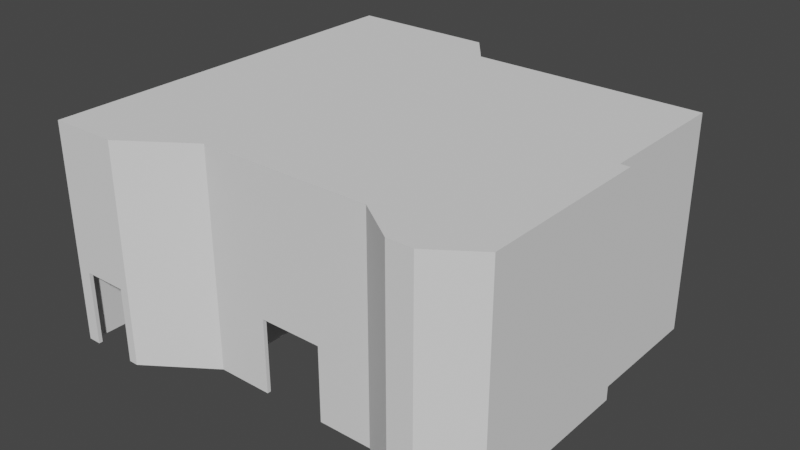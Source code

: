 # Source: house.blend  (saved by Blender 3.4.6; exported with 4.5.12 LTS)
import bpy
from mathutils import Matrix  # noqa: F401  (used for matrix-valued properties, if any)

bpy.ops.wm.read_factory_settings(use_empty=True)
scene = bpy.context.scene
scene.name = 'Scene'

# ---- collections
col_reference = bpy.data.collections.new('Reference'); scene.collection.children.link(col_reference)
col_geometry = bpy.data.collections.new('Geometry'); scene.collection.children.link(col_geometry)

# ---- world
world_world = bpy.data.worlds.new('World'); scene.world = world_world
world_world.use_nodes = True; world_world.node_tree.nodes.clear()
_N = world_world.node_tree.nodes; _L = world_world.node_tree.links
n0 = _N.new('ShaderNodeOutputWorld'); n0.name = 'World Output'; n0.location = (300, 300)
n1 = _N.new('ShaderNodeBackground'); n1.name = 'Background'; n1.location = (10, 300)
n1.inputs[0].default_value = (0.05088, 0.05088, 0.05088, 1.0)
_L.new(n1.outputs[0], n0.inputs[0])
n0.is_active_output = True
world_world.color = (0.05088, 0.05088, 0.05088)
world_world.use_sun_shadow = False
world_world.sun_shadow_jitter_overblur = 0.0

# ---- meshes
me_cube = bpy.data.meshes.new('Cube')
me_cube.from_pydata([(-0.2338, -0.3434, 0.5152), (-0.2338, -0.961, 1.192e-07), (-0.2338, -0.3434, 0.4508), (-0.2338, -0.961, 0.0644), (-0.2338, -0.8727, 0.0644), (-0.2338, -0.8727, 0.1288), (-0.2338, -0.7845, 0.1288), (-0.2338, -0.6963, 0.1932), (-0.2338, -0.6963, 0.2576), (-0.2338, -0.6081, 0.2576), (-0.2338, -0.6081, 0.322), (-0.2338, -0.5198, 0.3864), (-0.6762, -0.961, 1.192e-07), (-0.6762, -0.961, 0.0644), (-0.6762, -0.8727, 0.0644), (-0.6762, -0.8727, 0.1288), (-0.6762, -0.7845, 0.1288), (-0.6762, -0.7845, 0.1932), (-0.6762, -0.6963, 0.1932), (-0.6762, -0.6963, 0.2576), (-0.6762, -0.6081, 0.2576), (-0.6762, -0.6081, 0.322), (-0.6762, -0.5198, 0.322), (-0.6762, -0.5198, 0.3864), (-0.6762, -0.4316, 0.3864), (-0.6762, -0.4316, 0.4508), (-0.6762, -0.3434, 0.4508), (-0.6762, -0.3434, 0.5152), (-0.6762, -0.01825, 0.5152), (-0.1299, -0.01825, 0.5152), (-0.1299, -0.3434, 0.5152), (-0.1299, -0.3434, 0.5796), (-0.04166, -0.3434, 0.5796), (-0.1299, -0.01825, 0.5796), (-0.04166, -0.01825, 0.5796), (-0.04166, -0.3434, 0.644), (-0.04166, -0.01825, 0.644), (0.04657, -0.01825, 0.644), (0.04657, -0.3434, 0.644), (0.04657, -0.3434, 0.7084), (0.04657, -0.01825, 0.7084), (0.1348, -0.3434, 0.7084), (0.1348, -0.3434, 0.7728), (0.1348, -0.01825, 0.7084), (0.1348, -0.01825, 0.7728), (0.223, -0.01825, 0.7728), (0.223, -0.3434, 0.7728), (0.223, -0.3434, 0.8372), (0.3113, -0.3434, 0.8372), (0.223, -0.01825, 0.8372), (0.3113, -0.01825, 0.8372), (0.3113, -0.3434, 0.9016), (0.3113, -0.01825, 0.9016), (0.3995, -0.01825, 0.9016), (0.3995, -0.3434, 0.9016), (0.3995, -0.3434, 0.966), (0.4877, -0.3434, 0.966), (0.3995, -0.01825, 0.966), (0.4877, -0.01825, 0.966), (0.4877, -0.3434, 1.03), (0.4877, -0.01825, 1.03), (0.5759, -0.01825, 1.03), (0.5759, -0.3434, 1.03), (0.5759, -0.3434, 1.095), (0.6642, -0.3434, 1.095), (0.5759, -0.01825, 1.095), (0.6642, -0.3434, 1.159), (0.6642, -0.01825, 1.095), (0.6642, -0.01825, 1.159), (0.7524, -0.01825, 1.159), (0.7524, -0.3434, 1.159), (0.7524, -0.3434, 1.224), (0.7524, -0.01825, 1.224), (0.8406, -0.3434, 1.224), (0.8406, -0.3434, 1.288), (1.06, -0.3434, 1.288), (0.8406, -0.01825, 1.224), (0.8406, -0.01825, 1.288), (1.06, -0.01825, 1.288), (-0.2338, -0.01825, 1.192e-07), (-0.6762, -0.01825, 1.192e-07), (-0.2338, -0.7845, 0.1932), (-0.2338, -0.5198, 0.322), (-0.2338, -0.4316, 0.3864), (-0.2338, -0.4316, 0.4508), (-0.2338, -0.01825, 0.5152)], [], [(0, 2, 26, 27), (82, 10, 21, 22), (10, 9, 20, 21), (11, 82, 22, 23), (84, 83, 24, 25), (83, 11, 23, 24), (2, 84, 25, 26), (4, 3, 13, 14), (3, 1, 12, 13), (81, 6, 16, 17), (5, 4, 14, 15), (8, 7, 18, 19), (6, 5, 15, 16), (9, 8, 19, 20), (7, 81, 17, 18), (85, 0, 27, 28), (0, 85, 29, 30), (31, 30, 29, 33), (32, 31, 33, 34), (35, 32, 34, 36), (38, 35, 36, 37), (39, 38, 37, 40), (41, 39, 40, 43), (42, 41, 43, 44), (46, 42, 44, 45), (47, 46, 45, 49), (48, 47, 49, 50), (51, 48, 50, 52), (54, 51, 52, 53), (55, 54, 53, 57), (56, 55, 57, 58), (59, 56, 58, 60), (62, 59, 60, 61), (63, 62, 61, 65), (64, 63, 65, 67), (66, 64, 67, 68), (70, 66, 68, 69), (71, 70, 69, 72), (73, 71, 72, 76), (74, 73, 76, 77), (75, 74, 77, 78), (12, 1, 79, 80), (28, 80, 79, 85), (28, 27, 26, 80), (24, 80, 26, 25), (22, 80, 24, 23), (20, 80, 22, 21), (18, 80, 20, 19), (18, 17, 16, 80), (14, 80, 16, 15), (12, 80, 14, 13), (85, 0, 2, 79), (83, 79, 2, 84), (82, 79, 83, 11), (9, 79, 82, 10), (7, 79, 9, 8), (7, 81, 6, 79), (4, 79, 6, 5), (1, 79, 4, 3)])
_uv = me_cube.uv_layers.new(name='UVMap')
_uv.uv.foreach_set('vector', [0.0, 0.0, 0.0, 0.0, 0.0, 0.0, 0.0, 0.0, 0.0, 0.0, 0.0, 0.0, 0.0, 0.0, 0.0, 0.0, 0.0, 0.0, 0.0, 0.0, 0.0, 0.0, 0.0, 0.0, 0.0, 0.0, 0.0, 0.0, 0.0, 0.0, 0.0, 0.0, 0.0, 0.0, 0.0, 0.0, 0.0, 0.0, 0.0, 0.0, 0.0, 0.0, 0.0, 0.0, 0.0, 0.0, 0.0, 0.0, 0.0, 0.0, 0.0, 0.0, 0.0, 0.0, 0.0, 0.0, 0.0, 0.0, 0.0, 0.0, 0.0, 0.0, 0.0, 0.0, 0.0, 0.0, 0.0, 0.0, 0.0, 0.0, 0.0, 0.0, 0.0, 0.0, 0.0, 0.0, 0.0, 0.0, 0.0, 0.0, 0.0, 0.0, 0.0, 0.0, 0.0, 0.0, 0.0, 0.0, 0.0, 0.0, 0.0, 0.0, 0.0, 0.0, 0.0, 0.0, 0.0, 0.0, 0.0, 0.0, 0.0, 0.0, 0.0, 0.0, 0.0, 0.0, 0.0, 0.0, 0.0, 0.0, 0.0, 0.0, 0.0, 0.0, 0.0, 0.0, 0.0, 0.0, 0.0, 0.0, 0.0, 0.0, 0.0, 0.0, 0.0, 0.0, 0.0, 0.0, 0.0, 0.0, 0.0, 0.0, 0.0, 0.0, 0.0, 0.0, 0.0, 0.0, 0.0, 0.0, 0.0, 0.0, 0.0, 0.0, 0.0, 0.0, 0.0, 0.0, 0.0, 0.0, 0.0, 0.0, 0.0, 0.0, 0.0, 0.0, 0.0, 0.0, 0.0, 0.0, 0.0, 0.0, 0.0, 0.0, 0.0, 0.0, 0.0, 0.0, 0.0, 0.0, 0.0, 0.0, 0.0, 0.0, 0.0, 0.0, 0.0, 0.0, 0.0, 0.0, 0.0, 0.0, 0.0, 0.0, 0.0, 0.0, 0.0, 0.0, 0.0, 0.0, 0.0, 0.0, 0.0, 0.0, 0.0, 0.0, 0.0, 0.0, 0.0, 0.0, 0.0, 0.0, 0.0, 0.0, 0.0, 0.0, 0.0, 0.0, 0.0, 0.0, 0.0, 0.0, 0.0, 0.0, 0.0, 0.0, 0.0, 0.0, 0.0, 0.0, 0.0, 0.0, 0.0, 0.0, 0.0, 0.0, 0.0, 0.0, 0.0, 0.0, 0.0, 0.0, 0.0, 0.0, 0.0, 0.0, 0.0, 0.0, 0.0, 0.0, 0.0, 0.0, 0.0, 0.0, 0.0, 0.0, 0.0, 0.0, 0.0, 0.0, 0.0, 0.0, 0.0, 0.0, 0.0, 0.0, 0.0, 0.0, 0.0, 0.0, 0.0, 0.0, 0.0, 0.0, 0.0, 0.0, 0.0, 0.0, 0.0, 0.0, 0.0, 0.0, 0.0, 0.0, 0.0, 0.0, 0.0, 0.0, 0.0, 0.0, 0.0, 0.0, 0.0, 0.0, 0.0, 0.0, 0.0, 0.0, 0.0, 0.0, 0.0, 0.0, 0.0, 0.0, 0.0, 0.0, 0.0, 0.0, 0.0, 0.0, 0.0, 0.0, 0.0, 0.0, 0.0, 0.0, 0.0, 0.0, 0.0, 0.0, 0.0, 0.0, 0.0, 0.0, 0.0, 0.0, 0.0, 0.0, 0.0, 0.0, 0.0, 0.0, 0.0, 0.0, 0.0, 0.0, 0.0, 0.0, 0.0, 0.0, 0.0, 0.0, 0.0, 0.0, 0.0, 0.0, 0.0, 0.0, 0.0, 0.0, 0.0, 0.0, 0.0, 0.0, 0.0, 0.0, 0.0, 0.0, 0.0, 0.0, 0.0, 0.0, 0.0, 0.0, 0.0, 0.0, 0.0, 0.0, 0.0, 0.0, 0.0, 0.0, 0.0, 0.0, 0.0, 0.0, 0.0, 0.0, 0.0, 0.0, 0.0, 0.0, 0.0, 0.0, 0.0, 0.0, 0.0, 0.0, 0.0, 0.0, 0.0, 0.0, 0.0, 0.0, 0.0, 0.0, 0.0, 0.0, 0.0, 0.0, 0.0, 0.0, 0.0, 0.0, 0.0, 0.0, 0.0, 0.0, 0.0, 0.0, 0.0, 0.0, 0.0, 0.0, 0.0, 0.0, 0.0, 0.0, 0.0, 0.0, 0.0, 0.0, 0.0, 0.0, 0.0, 0.0, 0.0, 0.0, 0.0, 0.0, 0.0, 0.0, 0.0, 0.0, 0.0, 0.0, 0.0, 0.0, 0.0, 0.0, 0.0, 0.0, 0.0, 0.0, 0.0, 0.0, 0.0, 0.0, 0.0, 0.0, 0.0, 0.0, 0.0, 0.0, 0.0, 0.0, 0.0, 0.0, 0.0, 0.0, 0.0, 0.0, 0.0, 0.0, 0.0, 0.0, 0.0, 0.0, 0.0, 0.0, 0.0, 0.0, 0.0, 0.0, 0.0, 0.0, 0.0, 0.0, 0.0, 0.0, 0.0, 0.0])
me_cube.update()
me_cube_001 = bpy.data.meshes.new('Cube.001')
me_cube_001.from_pydata([(-1.0, -0.7791, 0.9822), (-1.0, -0.7509, 2.642), (-1.0, 0.454, 7.871), (-1.0, 0.4822, 9.531), (1.0, -0.7791, 0.9822), (1.0, -0.7509, 2.642), (1.0, 0.454, 7.871), (1.0, 0.4822, 9.531)], [], [(0, 1, 3, 2), (2, 3, 7, 6), (6, 7, 5, 4), (4, 5, 1, 0), (2, 6, 4, 0), (7, 3, 1, 5)])
_uv = me_cube_001.uv_layers.new(name='UVMap')
_uv.uv.foreach_set('vector', [0.375, 0.0, 0.625, 0.0, 0.625, 0.25, 0.375, 0.25, 0.375, 0.25, 0.625, 0.25, 0.625, 0.5, 0.375, 0.5, 0.375, 0.5, 0.625, 0.5, 0.625, 0.75, 0.375, 0.75, 0.375, 0.75, 0.625, 0.75, 0.625, 1.0, 0.375, 1.0, 0.125, 0.5, 0.375, 0.5, 0.375, 0.75, 0.125, 0.75, 0.625, 0.5, 0.875, 0.5, 0.875, 0.75, 0.625, 0.75])
me_cube_001.update()
me_plane = bpy.data.meshes.new('Plane')
me_plane.from_pydata([(-0.2256, 0.02257, 0.0), (-0.2675, 0.1259, 0.0), (-0.2256, 0.1259, 0.0), (-0.2675, 0.02257, 0.0), (-0.2256, -0.01825, 0.0), (-0.2675, -0.01825, 0.0), (1.06, 0.02257, 0.0), (1.06, -0.01825, 0.0), (1.1, 0.02257, 0.0), (1.1, -0.01825, 0.0), (1.129, 0.02257, 0.0), (1.129, -0.01825, 0.0), (1.06, -1.757, 0.0), (1.1, -1.757, 0.0), (1.06, -1.795, 0.0), (0.5276, -1.757, 0.0), (0.5276, -1.795, 0.0), (-0.1139, -1.757, 0.0), (-0.1139, -1.795, 0.0), (-0.6755, -1.757, 0.0), (-0.6755, -1.795, 0.0), (-0.7142, -1.757, 0.0), (-0.7142, -1.769, 0.0), (-0.6755, -1.645, 0.0), (-0.7142, -1.645, 0.0), (-0.6762, 0.02257, 0.0), (-0.6762, -0.01825, 0.0), (-0.714, 0.02257, 0.0), (-0.714, -0.01825, 0.0), (-0.7845, 0.02257, 0.0), (-0.7845, -0.01825, 0.0), (-0.6762, -1.08, 0.0), (-0.714, -1.08, 0.0), (-1.098, 0.02257, 0.0), (-1.098, -0.01825, 0.0), (-1.209, 0.02257, 0.0), (-1.209, -0.01825, 0.0), (-1.251, 0.02257, 0.0), (-1.251, -0.01825, 0.0), (-1.209, 0.09584, 0.0), (-1.251, 0.09584, 0.0), (-1.507, 0.02257, 0.0), (-1.507, -0.01825, 0.0), (-1.772, 0.02257, 0.0), (-1.772, -0.01825, 0.0), (-2.001, 0.02257, 0.0), (-2.001, -0.01825, 0.0), (-2.042, 0.02257, 0.0), (-2.042, -0.01825, 0.0), (-2.001, 1.764, 0.0), (-2.042, 1.764, 0.0), (-2.001, 1.801, 0.0), (-2.042, 1.801, 0.0), (-1.654, 1.764, 0.0), (-1.654, 1.801, 0.0), (-1.391, 1.764, 0.0), (-1.391, 1.801, 0.0), (-1.247, 1.764, 0.0), (-1.247, 1.801, 0.0), (-1.21, 1.764, 0.0), (-1.21, 1.801, 0.0), (-1.247, 0.6436, 0.0), (-1.21, 0.6436, 0.0), (-0.2675, 0.3864, 0.0), (-0.2256, 0.3864, 0.0), (-0.2675, 0.4377, 0.0), (-0.2256, 0.4377, 0.0), (-0.2675, 0.4783, 0.0), (-0.2256, 0.4783, 0.0), (-0.2675, 1.41, 0.0), (-0.2256, 1.41, 0.0), (-0.2565, 1.447, 0.0), (-0.2256, 1.447, 0.0), (1.645, 1.41, 0.0), (1.645, 1.447, 0.0), (1.686, 1.41, 0.0), (1.686, 1.447, 0.0), (1.645, 0.4784, 0.0), (1.686, 0.4784, 0.0), (1.645, 0.438, 0.0), (1.686, 0.438, 0.0), (0.7728, 0.4784, 0.0), (0.7728, 0.438, 0.0), (0.5102, 0.4784, 0.0), (0.5102, 0.438, 0.0), (1.392, -0.01825, 0.0), (1.392, 0.02257, 0.0), (2.074, -0.01825, 0.0), (2.074, 0.02257, 0.0), (2.13, -0.01825, 0.0), (2.13, 0.02257, 0.0), (2.198, -0.01825, 0.0), (2.198, 0.02257, 0.0), (2.223, -0.01825, 0.0), (2.223, 0.02257, 0.0), (2.198, -1.777, 0.0), (2.223, -1.777, 0.0), (2.223, -1.788, 0.0), (1.764, -2.072, 0.0), (1.525, -2.072, 0.0), (1.774, -2.099, 0.0), (1.516, -2.098, 0.0), (1.077, -1.795, 0.0), (1.1, -1.78, 0.0), (-2.001, -2.214, 0.0), (-2.042, -2.214, 0.0), (-2.001, -2.252, 0.0), (-2.042, -2.252, 0.0), (-1.908, -2.214, 0.0), (-1.908, -2.252, 0.0), (-1.447, -2.214, 0.0), (-1.447, -2.252, 0.0), (-1.367, -2.214, 0.0), (-1.35, -2.252, 0.0), (-0.6859, -1.795, 0.0), (2.1, 1.41, 0.0), (2.1, 1.447, 0.0), (2.13, 1.41, 0.0), (2.13, 1.447, 0.0), (2.1, 0.02257, 0.0), (-0.5649, 1.764, 0.0), (-0.5369, 1.801, 0.0), (2.1, -0.01825, 0.0), (-0.2846, 1.41, 0.0), (-0.2256, -0.01825, 0.7624), (-0.2675, -0.01825, 0.7624), (-0.2256, 0.02257, 0.7624), (-0.2256, 0.1259, 0.7624), (-0.2675, 0.1259, 0.7624), (-0.2675, 0.02257, 0.7624), (1.06, -0.01825, 0.7624), (1.06, 0.02257, 0.7624), (1.1, -0.01825, 0.7624), (1.1, 0.02257, 0.7624), (1.129, -0.01825, 0.7624), (1.129, 0.02257, 0.7624), (1.06, -1.757, 0.7624), (1.1, -1.757, 0.7624), (1.06, -1.795, 0.7624), (0.5276, -1.757, 0.7624), (0.5276, -1.795, 0.7624), (-0.1139, -1.757, 0.7624), (-0.1139, -1.795, 0.7624), (-0.6755, -1.757, 0.7624), (-0.6755, -1.795, 0.7624), (-0.7142, -1.757, 0.7624), (-0.7142, -1.769, 0.7624), (-0.6859, -1.795, 0.7624), (-0.6755, -1.645, 0.7624), (-0.7142, -1.645, 0.7624), (-0.6762, 0.02257, 0.7624), (-0.6762, -0.01825, 0.7624), (-0.714, 0.02257, 0.7624), (-0.714, -0.01825, 0.7624), (-0.7845, 0.02257, 0.7624), (-0.7845, -0.01825, 0.7624), (-0.714, -1.08, 0.7624), (-0.6762, -1.08, 0.7624), (-1.098, 0.02257, 0.7624), (-1.098, -0.01825, 0.7624), (-1.209, 0.02257, 0.7624), (-1.209, -0.01825, 0.7624), (-1.251, 0.02257, 0.7624), (-1.251, -0.01825, 0.7624), (-1.209, 0.09584, 0.7624), (-1.251, 0.09584, 0.7624), (-1.507, 0.02257, 0.7624), (-1.507, -0.01825, 0.7624), (-1.772, 0.02257, 0.7624), (-1.772, -0.01825, 0.7624), (-2.001, 0.02257, 0.7624), (-2.001, -0.01825, 0.7624), (-2.042, 0.02257, 0.7624), (-2.042, -0.01825, 0.7624), (-2.001, 1.764, 0.7624), (-2.042, 1.764, 0.7624), (-2.001, 1.801, 0.7624), (-2.042, 1.801, 0.7624), (-1.654, 1.764, 0.7624), (-1.654, 1.801, 0.7624), (-1.391, 1.764, 0.7624), (-1.391, 1.801, 0.7624), (-1.247, 1.764, 0.7624), (-1.247, 1.801, 0.7624), (-1.21, 1.764, 0.7624), (-1.21, 1.801, 0.7624), (-1.247, 0.6436, 0.7624), (-1.21, 0.6436, 0.7624), (-0.2256, 0.3864, 0.7624), (-0.2675, 0.3864, 0.7624), (-0.2256, 0.4377, 0.7624), (-0.2675, 0.4377, 0.7624), (-0.2256, 0.4783, 0.7624), (-0.2675, 0.4783, 0.7624), (-0.2256, 1.41, 0.7624), (-0.2675, 1.41, 0.7624), (-0.2256, 1.447, 0.7624), (-0.2565, 1.447, 0.7624), (-0.5369, 1.801, 0.7624), (1.645, 1.41, 0.7624), (1.645, 1.447, 0.7624), (1.686, 1.41, 0.7624), (1.686, 1.447, 0.7624), (1.645, 0.4784, 0.7624), (1.686, 0.4784, 0.7624), (1.645, 0.438, 0.7624), (1.686, 0.438, 0.7624), (0.7728, 0.4784, 0.7624), (0.7728, 0.438, 0.7624), (0.5102, 0.4784, 0.7624), (0.5102, 0.438, 0.7624), (1.392, -0.01825, 0.7624), (1.392, 0.02257, 0.7624), (2.074, -0.01825, 0.7624), (2.074, 0.02257, 0.7624), (2.13, -0.01825, 0.7624), (2.13, 0.02257, 0.7624), (2.1, -0.01825, 0.7624), (2.198, -0.01825, 0.7624), (2.198, 0.02257, 0.7624), (2.223, -0.01825, 0.7624), (2.223, 0.02257, 0.7624), (2.198, -1.777, 0.7624), (2.223, -1.777, 0.7624), (2.223, -1.788, 0.7624), (1.764, -2.072, 0.7624), (1.774, -2.099, 0.7624), (1.525, -2.072, 0.7624), (1.516, -2.098, 0.7624), (1.077, -1.795, 0.7624), (1.1, -1.78, 0.7624), (-2.042, -2.214, 0.7624), (-2.001, -2.214, 0.7624), (-2.042, -2.252, 0.7624), (-2.001, -2.252, 0.7624), (-1.908, -2.252, 0.7624), (-1.908, -2.214, 0.7624), (-1.447, -2.252, 0.7624), (-1.447, -2.214, 0.7624), (-1.35, -2.252, 0.7624), (-1.367, -2.214, 0.7624), (2.1, 1.41, 0.7624), (2.1, 1.447, 0.7624), (2.13, 1.41, 0.7624), (2.13, 1.447, 0.7624), (-0.5649, 1.764, 0.7624), (2.1, 0.02257, 0.7624), (-0.2846, 1.41, 0.7624), (-0.2256, -0.01825, 1.288), (-0.2675, -0.01825, 1.288), (-0.2256, 0.02257, 1.288), (-0.2256, 0.1259, 1.288), (-0.2675, 0.1259, 1.288), (-0.2675, 0.02257, 1.288), (1.06, -0.01825, 1.288), (1.06, 0.02257, 1.288), (1.1, -0.01825, 1.288), (1.1, 0.02257, 1.288), (1.129, -0.01825, 1.288), (1.129, 0.02257, 1.288), (1.06, -1.757, 1.288), (1.1, -1.757, 1.288), (1.06, -1.795, 1.288), (0.5276, -1.757, 1.288), (0.5276, -1.795, 1.288), (-0.1139, -1.757, 1.288), (-0.1139, -1.795, 1.288), (-0.6755, -1.757, 1.288), (-0.6755, -1.795, 1.288), (-0.7142, -1.757, 1.288), (-0.7142, -1.769, 1.288), (-0.6859, -1.795, 1.288), (-0.6755, -1.645, 1.288), (-0.7142, -1.645, 1.288), (-0.6762, 0.02257, 1.288), (-0.6762, -0.01825, 1.288), (-0.714, 0.02257, 1.288), (-0.714, -0.01825, 1.288), (-0.7845, 0.02257, 1.288), (-0.7845, -0.01825, 1.288), (-0.714, -1.08, 1.288), (-0.6762, -1.08, 1.288), (-1.098, 0.02257, 1.288), (-1.098, -0.01825, 1.288), (-1.209, 0.02257, 1.288), (-1.209, -0.01825, 1.288), (-1.251, 0.02257, 1.288), (-1.251, -0.01825, 1.288), (-1.209, 0.09584, 1.288), (-1.251, 0.09584, 1.288), (-1.507, 0.02257, 1.288), (-1.507, -0.01825, 1.288), (-1.772, 0.02257, 1.288), (-1.772, -0.01825, 1.288), (-2.001, 0.02257, 1.288), (-2.001, -0.01825, 1.288), (-2.042, 0.02257, 1.288), (-2.042, -0.01825, 1.288), (-2.001, 1.764, 1.288), (-2.042, 1.764, 1.288), (-2.001, 1.801, 1.288), (-2.042, 1.801, 1.288), (-1.654, 1.764, 1.288), (-1.654, 1.801, 1.288), (-1.391, 1.764, 1.288), (-1.391, 1.801, 1.288), (-1.247, 1.764, 1.288), (-1.247, 1.801, 1.288), (-1.21, 1.764, 1.288), (-1.21, 1.801, 1.288), (-1.247, 0.6436, 1.288), (-1.21, 0.6436, 1.288), (-0.2256, 0.3864, 1.288), (-0.2675, 0.3864, 1.288), (-0.2256, 0.4377, 1.288), (-0.2675, 0.4377, 1.288), (-0.2256, 0.4783, 1.288), (-0.2675, 0.4783, 1.288), (-0.2256, 1.41, 1.288), (-0.2675, 1.41, 1.288), (-0.2256, 1.447, 1.288), (-0.2565, 1.447, 1.288), (-0.5369, 1.801, 1.288), (1.645, 1.41, 1.288), (1.645, 1.447, 1.288), (1.686, 1.41, 1.288), (1.686, 1.447, 1.288), (1.645, 0.4784, 1.288), (1.686, 0.4784, 1.288), (1.645, 0.438, 1.288), (1.686, 0.438, 1.288), (0.7728, 0.4784, 1.288), (0.7728, 0.438, 1.288), (0.5102, 0.4784, 1.288), (0.5102, 0.438, 1.288), (1.392, -0.01825, 1.288), (1.392, 0.02257, 1.288), (2.074, -0.01825, 1.288), (2.074, 0.02257, 1.288), (2.13, -0.01825, 1.288), (2.13, 0.02257, 1.288), (2.1, -0.01825, 1.288), (2.198, -0.01825, 1.288), (2.198, 0.02257, 1.288), (2.223, -0.01825, 1.288), (2.223, 0.02257, 1.288), (2.198, -1.777, 1.288), (2.223, -1.777, 1.288), (2.223, -1.788, 1.288), (1.764, -2.072, 1.288), (1.774, -2.099, 1.288), (1.525, -2.072, 1.288), (1.516, -2.098, 1.288), (1.077, -1.795, 1.288), (1.1, -1.78, 1.288), (-2.042, -2.214, 1.288), (-2.001, -2.214, 1.288), (-2.042, -2.252, 1.288), (-2.001, -2.252, 1.288), (-1.908, -2.252, 1.288), (-1.908, -2.214, 1.288), (-1.447, -2.252, 1.288), (-1.447, -2.214, 1.288), (-1.35, -2.252, 1.288), (-1.367, -2.214, 1.288), (2.1, 1.41, 1.288), (2.1, 1.447, 1.288), (2.13, 1.41, 1.288), (2.13, 1.447, 1.288), (-0.5649, 1.764, 1.288), (2.1, 0.02257, 1.288), (-0.2846, 1.41, 1.288), (1.1, -0.6413, 0.0), (1.06, -0.6413, 0.0), (1.1, -0.6413, 0.7624), (1.06, -0.6413, 0.7624), (1.1, -0.6413, 1.288), (1.06, -0.6413, 1.288), (1.06, -1.208, 0.0), (1.06, -1.208, 0.7624), (1.06, -1.208, 1.288), (1.1, -1.208, 0.0), (1.1, -1.208, 0.7624), (1.1, -1.208, 1.288), (0.5102, -0.01825, 0.0), (0.5102, -0.01825, 0.7624), (0.5102, -0.01825, 1.288), (0.5102, 0.02257, 0.0), (0.5102, 0.02257, 0.7624), (0.5102, 0.02257, 1.288), (0.7728, -0.01825, 0.0), (0.7728, -0.01825, 0.7624), (0.7728, -0.01825, 1.288), (0.7728, 0.02257, 0.0), (0.7728, 0.02257, 0.7624), (0.7728, 0.02257, 1.288)], [], [(53, 54, 179, 178), (178, 179, 181, 180), (188, 127, 128, 189), (64, 188, 189, 63), (190, 210, 334, 314), (136, 139, 263, 260), (240, 238, 362, 364), (177, 175, 299, 301), (212, 135, 259, 336), (140, 138, 262, 264), (176, 177, 301, 300), (134, 211, 335, 258), (170, 174, 298, 294), (207, 209, 333, 331), (175, 172, 296, 299), (210, 208, 332, 334), (379, 136, 260, 380), (374, 132, 256, 376), (203, 207, 331, 327), (208, 205, 329, 332), (132, 134, 258, 256), (172, 173, 297, 296), (135, 133, 257, 259), (168, 170, 294, 292), (171, 169, 293, 295), (206, 204, 328, 330), (205, 206, 330, 329), (133, 131, 255, 257), (234, 235, 359, 358), (166, 168, 292, 290), (199, 203, 327, 323), (236, 232, 356, 360), (169, 167, 291, 293), (204, 201, 325, 328), (391, 130, 254, 392), (388, 126, 250, 389), (231, 233, 357, 355), (162, 166, 290, 286), (167, 163, 287, 291), (202, 200, 324, 326), (233, 234, 358, 357), (173, 231, 355, 297), (160, 164, 288, 284), (194, 199, 323, 318), (232, 171, 295, 356), (165, 162, 286, 289), (200, 196, 320, 324), (165, 289, 310, 186), (128, 129, 253, 252), (138, 229, 353, 262), (126, 127, 251, 250), (230, 137, 261, 354), (163, 161, 285, 287), (197, 198, 322, 321), (125, 124, 248, 249), (196, 197, 321, 320), (158, 160, 284, 282), (192, 194, 318, 316), (227, 230, 354, 351), (161, 159, 283, 285), (245, 247, 371, 369), (195, 193, 317, 319), (229, 228, 352, 353), (247, 195, 319, 371), (154, 158, 282, 278), (226, 224, 348, 350), (159, 155, 279, 283), (193, 191, 315, 317), (222, 225, 349, 346), (111, 113, 239, 237), (18, 17, 141, 142), (83, 68, 192, 209), (54, 51, 176, 179), (20, 18, 142, 144), (49, 53, 178, 174), (17, 19, 143, 141), (88, 86, 212, 214), (113, 114, 147, 239), (21, 22, 146, 145), (85, 87, 213, 211), (127, 2, 1, 128), (22, 112, 240, 146), (114, 20, 144, 147), (130, 375, 377, 254), (23, 31, 157, 148), (122, 89, 215, 217), (32, 24, 149, 156), (58, 56, 181, 183), (24, 21, 145, 149), (92, 90, 216, 219), (55, 57, 182, 180), (116, 76, 202, 242), (19, 23, 148, 143), (89, 91, 218, 215), (75, 115, 241, 201), (93, 94, 221, 220), (60, 58, 183, 185), (117, 118, 244, 243), (26, 5, 125, 151), (94, 92, 219, 221), (118, 116, 242, 244), (3, 25, 150, 129), (61, 62, 187, 186), (62, 59, 184, 187), (121, 60, 185, 198), (96, 93, 220, 223), (57, 61, 186, 182), (25, 27, 152, 150), (91, 95, 222, 218), (115, 119, 246, 241), (97, 96, 223, 224), (13, 381, 382, 137), (59, 120, 245, 184), (30, 28, 153, 155), (87, 122, 217, 213), (27, 29, 154, 152), (90, 117, 243, 216), (98, 99, 227, 225), (65, 63, 189, 191), (119, 88, 214, 246), (31, 26, 151, 157), (64, 66, 190, 188), (28, 32, 156, 153), (101, 100, 226, 228), (95, 98, 225, 222), (67, 65, 191, 193), (100, 97, 224, 226), (375, 379, 380, 377), (123, 69, 195, 247), (102, 101, 228, 229), (69, 67, 193, 195), (120, 123, 247, 245), (36, 34, 159, 161), (99, 103, 230, 227), (68, 70, 194, 192), (33, 35, 160, 158), (72, 71, 197, 196), (5, 4, 124, 125), (71, 121, 198, 197), (38, 36, 161, 163), (103, 13, 137, 230), (0, 2, 127, 126), (14, 102, 229, 138), (1, 3, 129, 128), (39, 40, 165, 164), (74, 72, 196, 200), (40, 37, 162, 165), (104, 46, 171, 232), (70, 73, 199, 194), (35, 39, 164, 160), (48, 105, 231, 173), (107, 106, 234, 233), (76, 74, 200, 202), (42, 38, 163, 167), (37, 41, 166, 162), (105, 107, 233, 231), (387, 0, 126, 388), (390, 7, 130, 391), (78, 75, 201, 204), (373, 372, 374, 375), (108, 104, 232, 236), (73, 77, 203, 199), (137, 382, 383, 261), (106, 109, 235, 234), (8, 6, 131, 133), (79, 80, 206, 205), (80, 78, 204, 206), (46, 44, 169, 171), (43, 45, 170, 168), (10, 8, 133, 135), (47, 48, 173, 172), (9, 11, 134, 132), (82, 79, 205, 208), (77, 81, 207, 203), (372, 9, 132, 374), (378, 12, 136, 379), (7, 373, 375, 130), (50, 47, 172, 175), (45, 49, 174, 170), (15, 16, 140, 139), (382, 374, 376, 383), (51, 52, 177, 176), (16, 14, 138, 140), (382, 379, 375, 374), (52, 50, 175, 177), (112, 110, 238, 240), (12, 15, 139, 136), (66, 84, 210, 190), (237, 239, 363, 361), (209, 192, 316, 333), (179, 176, 300, 303), (144, 142, 266, 268), (174, 178, 302, 298), (141, 143, 267, 265), (214, 212, 336, 338), (239, 147, 271, 363), (145, 146, 270, 269), (211, 213, 337, 335), (181, 179, 303, 305), (146, 240, 364, 270), (147, 144, 268, 271), (178, 180, 304, 302), (148, 157, 281, 272), (217, 215, 339, 341), (156, 149, 273, 280), (183, 181, 305, 307), (149, 145, 269, 273), (219, 216, 340, 343), (180, 182, 306, 304), (242, 202, 326, 366), (143, 148, 272, 267), (215, 218, 342, 339), (201, 241, 365, 325), (220, 221, 345, 344), (185, 183, 307, 309), (243, 244, 368, 367), (151, 125, 249, 275), (221, 219, 343, 345), (244, 242, 366, 368), (129, 150, 274, 253), (164, 165, 186, 187), (187, 184, 308, 311), (198, 185, 309, 322), (223, 220, 344, 347), (182, 186, 310, 306), (150, 152, 276, 274), (218, 222, 346, 342), (241, 246, 370, 365), (224, 223, 347, 348), (189, 128, 252, 313), (184, 245, 369, 308), (155, 153, 277, 279), (127, 188, 312, 251), (213, 217, 341, 337), (152, 154, 278, 276), (216, 243, 367, 340), (225, 227, 351, 349), (191, 189, 313, 315), (246, 214, 338, 370), (157, 151, 275, 281), (188, 190, 314, 312), (153, 156, 280, 277), (228, 226, 350, 352), (263, 139, 141, 265), (140, 142, 141, 139), (140, 264, 266, 142), (378, 379, 382, 381), (11, 10, 135, 134), (86, 85, 211, 212), (134, 135, 212, 211), (210, 209, 207, 208), (81, 82, 208, 207), (84, 83, 209, 210), (55, 180, 181, 56), (41, 42, 167, 166), (43, 168, 169, 44), (169, 168, 166, 167), (288, 164, 187, 311), (159, 158, 154, 155), (33, 158, 159, 34), (29, 30, 155, 154), (238, 237, 235, 236), (238, 236, 360, 362), (361, 359, 235, 237), (110, 111, 237, 238), (108, 236, 235, 109), (4, 384, 385, 124), (124, 385, 386, 248), (385, 384, 387, 388), (394, 388, 389, 395), (394, 393, 390, 391), (385, 391, 392, 386), (131, 394, 395, 255), (6, 393, 394, 131), (394, 391, 385, 388)])
_uv = me_plane.uv_layers.new(name='UVMap')
_uv.uv.foreach_set('vector', [0.0, 0.0, 0.0, 0.0, 0.0, 0.0, 0.0, 0.0, 0.0, 0.0, 0.0, 0.0, 0.0, 0.0, 0.0, 0.0, 0.0, 0.0, 0.0, 0.0, 0.0, 0.0, 0.0, 0.0, 0.0, 0.0, 0.0, 0.0, 0.0, 0.0, 0.0, 0.0, 0.0, 0.0, 0.0, 0.0, 0.0, 0.0, 0.0, 0.0, 0.0, 0.0, 0.0, 0.0, 0.0, 0.0, 0.0, 0.0, 0.0, 0.0, 0.0, 0.0, 0.0, 0.0, 0.0, 0.0, 0.0, 0.0, 0.0, 0.0, 0.0, 0.0, 0.0, 0.0, 0.0, 0.0, 0.0, 0.0, 0.0, 0.0, 0.0, 0.0, 0.0, 0.0, 0.0, 0.0, 0.0, 0.0, 0.0, 0.0, 0.0, 0.0, 0.0, 0.0, 0.0, 0.0, 0.0, 0.0, 0.0, 0.0, 0.0, 0.0, 0.0, 0.0, 0.0, 0.0, 0.0, 0.0, 0.0, 0.0, 0.0, 0.0, 0.0, 0.0, 0.0, 0.0, 0.0, 0.0, 0.0, 0.0, 0.0, 0.0, 0.0, 0.0, 0.0, 0.0, 0.0, 0.0, 0.0, 0.0, 0.0, 0.0, 0.0, 0.0, 0.0, 0.0, 0.0, 0.0, 0.0, 0.0, 0.0, 0.0, 0.0, 0.0, 0.0, 0.0, 0.0, 0.0, 0.0, 0.0, 0.0, 0.0, 0.0, 0.0, 0.0, 0.0, 0.0, 0.0, 0.0, 0.0, 0.0, 0.0, 0.0, 0.0, 0.0, 0.0, 0.0, 0.0, 0.0, 0.0, 0.0, 0.0, 0.0, 0.0, 0.0, 0.0, 0.0, 0.0, 0.0, 0.0, 0.0, 0.0, 0.0, 0.0, 0.0, 0.0, 0.0, 0.0, 0.0, 0.0, 0.0, 0.0, 0.0, 0.0, 0.0, 0.0, 0.0, 0.0, 0.0, 0.0, 0.0, 0.0, 0.0, 0.0, 0.0, 0.0, 0.0, 0.0, 0.0, 0.0, 0.0, 0.0, 0.0, 0.0, 0.0, 0.0, 0.0, 0.0, 0.0, 0.0, 0.0, 0.0, 0.0, 0.0, 0.0, 0.0, 0.0, 0.0, 0.0, 0.0, 0.0, 0.0, 0.0, 0.0, 0.0, 0.0, 0.0, 0.0, 0.0, 0.0, 0.0, 0.0, 0.0, 0.0, 0.0, 0.0, 0.0, 0.0, 0.0, 0.0, 0.0, 0.0, 0.0, 0.0, 0.0, 0.0, 0.0, 0.0, 0.0, 0.0, 0.0, 0.0, 0.0, 0.0, 0.0, 0.0, 0.0, 0.0, 0.0, 0.0, 0.0, 0.0, 0.0, 0.0, 0.0, 0.0, 0.0, 0.0, 0.0, 0.0, 0.0, 0.0, 0.0, 0.0, 0.0, 0.0, 0.0, 0.0, 0.0, 0.0, 0.0, 0.0, 0.0, 0.0, 0.0, 0.0, 0.0, 0.0, 0.0, 0.0, 0.0, 0.0, 0.0, 0.0, 0.0, 0.0, 0.0, 0.0, 0.0, 0.0, 0.0, 0.0, 0.0, 0.0, 0.0, 0.0, 0.0, 0.0, 0.0, 0.0, 0.0, 0.0, 0.0, 0.0, 0.0, 0.0, 0.0, 0.0, 0.0, 0.0, 0.0, 0.0, 0.0, 0.0, 0.0, 0.0, 0.0, 0.0, 0.0, 0.0, 0.0, 0.0, 0.0, 0.0, 0.0, 0.0, 0.0, 0.0, 0.0, 0.0, 0.0, 0.0, 0.0, 0.0, 0.0, 0.0, 0.0, 0.0, 0.0, 0.0, 0.0, 0.0, 0.0, 0.0, 0.0, 0.0, 0.0, 0.0, 0.0, 0.0, 0.0, 0.0, 0.0, 0.0, 0.0, 0.0, 0.0, 0.0, 0.0, 0.0, 0.0, 0.0, 0.0, 0.0, 0.0, 0.0, 0.0, 0.0, 0.0, 0.0, 0.0, 0.0, 0.0, 0.0, 0.0, 0.0, 0.0, 0.0, 0.0, 0.0, 0.0, 0.0, 0.0, 0.0, 0.0, 0.0, 0.0, 0.0, 0.0, 0.0, 0.0, 0.0, 0.0, 0.0, 0.0, 0.0, 0.0, 0.0, 0.0, 0.0, 0.0, 0.0, 0.0, 0.0, 0.0, 0.0, 0.0, 0.0, 0.0, 0.0, 0.0, 0.0, 0.0, 0.0, 0.0, 0.0, 0.0, 0.0, 0.0, 0.0, 0.0, 0.0, 0.0, 0.0, 0.0, 0.0, 0.0, 0.0, 0.0, 0.0, 0.0, 0.0, 0.0, 0.0, 0.0, 0.0, 0.0, 0.0, 0.0, 0.0, 0.0, 0.0, 0.0, 0.0, 0.0, 0.0, 0.0, 0.0, 0.0, 0.0, 0.0, 0.0, 0.0, 0.0, 0.0, 0.0, 0.0, 0.0, 0.0, 0.0, 0.0, 0.0, 0.0, 0.0, 0.0, 0.0, 0.0, 0.0, 0.0, 0.0, 0.0, 0.0, 0.0, 0.0, 0.0, 0.0, 0.0, 0.0, 0.0, 0.0, 0.0, 0.0, 0.0, 0.0, 0.0, 0.0, 0.0, 0.0, 0.0, 0.0, 0.0, 0.0, 0.0, 0.0, 0.0, 0.0, 0.0, 0.0, 0.0, 0.0, 0.0, 0.0, 0.0, 0.0, 0.0, 0.0, 0.0, 0.0, 0.0, 0.0, 0.0, 0.0, 0.0, 0.0, 0.0, 0.0, 0.0, 0.0, 0.0, 0.0, 0.0, 0.0, 0.0, 0.0, 0.0, 0.0, 0.0, 0.0, 0.0, 0.0, 0.0, 0.0, 0.0, 0.0, 0.0, 0.0, 0.0, 0.0, 0.0, 0.0, 0.0, 0.0, 0.0, 0.0, 0.0, 0.0, 0.0, 0.0, 0.0, 0.0, 0.0, 0.0, 0.0, 0.0, 0.0, 0.0, 0.0, 0.0, 0.0, 0.0, 0.0, 0.0, 0.0, 0.0, 0.0, 0.0, 0.0, 0.0, 0.0, 0.0, 0.0, 0.0, 0.0, 0.0, 0.0, 0.0, 0.0, 0.0, 0.0, 0.0, 0.0, 0.0, 0.0, 0.0, 0.0, 0.0, 0.0, 0.0, 0.0, 0.0, 0.0, 0.0, 0.0, 0.0, 0.0, 0.0, 0.0, 0.0, 0.0, 0.0, 0.0, 0.0, 0.0, 0.0, 0.0, 0.0, 0.0, 0.0, 0.0, 0.0, 0.0, 0.0, 0.0, 0.0, 0.0, 0.0, 0.0, 0.0, 0.0, 0.0, 0.0, 0.0, 0.0, 0.0, 0.0, 0.0, 0.0, 0.0, 0.0, 0.0, 0.0, 0.0, 0.0, 0.0, 0.0, 0.0, 0.0, 0.0, 0.0, 0.0, 0.0, 0.0, 0.0, 0.0, 0.0, 0.0, 0.0, 0.0, 0.0, 0.0, 0.0, 0.0, 0.0, 0.0, 0.0, 0.0, 0.0, 0.0, 0.0, 0.0, 0.0, 0.0, 0.0, 0.0, 0.0, 0.0, 0.0, 0.0, 0.0, 0.0, 0.0, 0.0, 0.0, 0.0, 0.0, 0.0, 0.0, 0.0, 0.0, 0.0, 0.0, 0.0, 0.0, 0.0, 0.0, 0.0, 0.0, 0.0, 0.0, 0.0, 0.0, 0.0, 0.0, 0.0, 0.0, 0.0, 0.0, 0.0, 0.0, 0.0, 0.0, 0.0, 0.0, 0.0, 0.0, 0.0, 0.0, 0.0, 0.0, 0.0, 0.0, 0.0, 0.0, 0.0, 0.0, 0.0, 0.0, 0.0, 0.0, 0.0, 0.0, 0.0, 0.0, 0.0, 0.0, 0.0, 0.0, 0.0, 0.0, 0.0, 0.0, 0.0, 0.0, 0.0, 0.0, 0.0, 0.0, 0.0, 0.0, 0.0, 0.0, 0.0, 0.0, 0.0, 0.0, 0.0, 0.0, 0.0, 0.0, 0.0, 0.0, 0.0, 0.0, 0.0, 0.0, 0.0, 0.0, 0.0, 0.0, 0.0, 0.0, 0.0, 0.0, 0.0, 0.0, 0.0, 0.0, 0.0, 0.0, 0.0, 0.0, 0.0, 0.0, 0.0, 0.0, 0.0, 0.0, 0.0, 0.0, 0.0, 0.0, 0.0, 0.0, 0.0, 0.0, 0.0, 0.0, 0.0, 0.0, 0.0, 0.0, 0.0, 0.0, 0.0, 0.0, 0.0, 0.0, 0.0, 0.0, 0.0, 0.0, 0.0, 0.0, 0.0, 0.0, 0.0, 0.0, 0.0, 0.0, 0.0, 0.0, 0.0, 0.0, 0.0, 0.0, 0.0, 0.0, 0.0, 0.0, 0.0, 0.0, 0.0, 0.0, 0.0, 0.0, 0.0, 0.0, 0.0, 0.0, 0.0, 0.0, 0.0, 0.0, 0.0, 0.0, 0.0, 0.0, 0.0, 0.0, 0.0, 0.0, 0.0, 0.0, 0.0, 0.0, 0.0, 0.0, 0.0, 0.0, 0.0, 0.0, 0.0, 0.0, 0.0, 0.0, 0.0, 0.0, 0.0, 0.0, 0.0, 0.0, 0.0, 0.0, 0.0, 0.0, 0.0, 0.0, 0.0, 0.0, 0.0, 0.0, 0.0, 0.0, 0.0, 0.0, 0.0, 0.0, 0.0, 0.0, 0.0, 0.0, 0.0, 0.0, 0.0, 0.0, 0.0, 0.0, 0.0, 0.0, 0.0, 0.0, 0.0, 0.0, 0.0, 0.0, 0.0, 0.0, 0.0, 0.0, 0.0, 0.0, 0.0, 0.0, 0.0, 0.0, 0.0, 0.0, 0.0, 0.0, 0.0, 0.0, 0.0, 0.0, 0.0, 0.0, 0.0, 0.0, 0.0, 0.0, 0.0, 0.0, 0.0, 0.0, 0.0, 0.0, 0.0, 0.0, 0.0, 0.0, 0.0, 0.0, 0.0, 0.0, 0.0, 0.0, 0.0, 0.0, 0.0, 0.0, 0.0, 0.0, 0.0, 0.0, 0.0, 0.0, 0.0, 0.0, 0.0, 0.0, 0.0, 0.0, 0.0, 0.0, 0.0, 0.0, 0.0, 0.0, 0.0, 0.0, 0.0, 0.0, 0.0, 0.0, 0.0, 0.0, 0.0, 0.0, 0.0, 0.0, 0.0, 0.0, 0.0, 0.0, 0.0, 0.0, 0.0, 0.0, 0.0, 0.0, 0.0, 0.0, 0.0, 0.0, 0.0, 0.0, 0.0, 0.0, 0.0, 0.0, 0.0, 0.0, 0.0, 0.0, 0.0, 0.0, 0.0, 0.0, 0.0, 0.0, 0.0, 0.0, 0.0, 0.0, 0.0, 0.0, 0.0, 0.0, 0.0, 0.0, 0.0, 0.0, 0.0, 0.0, 0.0, 0.0, 0.0, 0.0, 0.0, 0.0, 0.0, 0.0, 0.0, 0.0, 0.0, 0.0, 0.0, 0.0, 0.0, 0.0, 0.0, 0.0, 0.0, 0.0, 0.0, 0.0, 0.0, 0.0, 0.0, 0.0, 0.0, 0.0, 0.0, 0.0, 0.0, 0.0, 0.0, 0.0, 0.0, 0.0, 0.0, 0.0, 0.0, 0.0, 0.0, 0.0, 0.0, 0.0, 0.0, 0.0, 0.0, 0.0, 0.0, 0.0, 0.0, 0.0, 0.0, 0.0, 0.0, 0.0, 0.0, 0.0, 0.0, 0.0, 0.0, 0.0, 0.0, 0.0, 0.0, 0.0, 0.0, 0.0, 0.0, 0.0, 0.0, 0.0, 0.0, 0.0, 0.0, 0.0, 0.0, 0.0, 0.0, 0.0, 0.0, 0.0, 0.0, 0.0, 0.0, 0.0, 0.0, 0.0, 0.0, 0.0, 0.0, 0.0, 0.0, 0.0, 0.0, 0.0, 0.0, 0.0, 0.0, 0.0, 0.0, 0.0, 0.0, 0.0, 0.0, 0.0, 0.0, 0.0, 0.0, 0.0, 0.0, 0.0, 0.0, 0.0, 0.0, 0.0, 0.0, 0.0, 0.0, 0.0, 0.0, 0.0, 0.0, 0.0, 0.0, 0.0, 0.0, 0.0, 0.0, 0.0, 0.0, 0.0, 0.0, 0.0, 0.0, 0.0, 0.0, 0.0, 0.0, 0.0, 0.0, 0.0, 0.0, 0.0, 0.0, 0.0, 0.0, 0.0, 0.0, 0.0, 0.0, 0.0, 0.0, 0.0, 0.0, 0.0, 0.0, 0.0, 0.0, 0.0, 0.0, 0.0, 0.0, 0.0, 0.0, 0.0, 0.0, 0.0, 0.0, 0.0, 0.0, 0.0, 0.0, 0.0, 0.0, 0.0, 0.0, 0.0, 0.0, 0.0, 0.0, 0.0, 0.0, 0.0, 0.0, 0.0, 0.0, 0.0, 0.0, 0.0, 0.0, 0.0, 0.0, 0.0, 0.0, 0.0, 0.0, 0.0, 0.0, 0.0, 0.0, 0.0, 0.0, 0.0, 0.0, 0.0, 0.0, 0.0, 0.0, 0.0, 0.0, 0.0, 0.0, 0.0, 0.0, 0.0, 0.0, 0.0, 0.0, 0.0, 0.0, 0.0, 0.0, 0.0, 0.0, 0.0, 0.0, 0.0, 0.0, 0.0, 0.0, 0.0, 0.0, 0.0, 0.0, 0.0, 0.0, 0.0, 0.0, 0.0, 0.0, 0.0, 0.0, 0.0, 0.0, 0.0, 0.0, 0.0, 0.0, 0.0, 0.0, 0.0, 0.0, 0.0, 0.0, 0.0, 0.0, 0.0, 0.0, 0.0, 0.0, 0.0, 0.0, 0.0, 0.0, 0.0, 0.0, 0.0, 0.0, 0.0, 0.0, 0.0, 0.0, 0.0, 0.0, 0.0, 0.0, 0.0, 0.0, 0.0, 0.0, 0.0, 0.0, 0.0, 0.0, 0.0, 0.0, 0.0, 0.0, 0.0, 0.0, 0.0, 0.0, 0.0, 0.0, 0.0, 0.0, 0.0, 0.0, 0.0, 0.0, 0.0, 0.0, 0.0, 0.0, 0.0, 0.0, 0.0, 0.0, 0.0, 0.0, 0.0, 0.0, 0.0, 0.0, 0.0, 0.0, 0.0, 0.0, 0.0, 0.0, 0.0, 0.0, 0.0, 0.0, 0.0, 0.0, 0.0, 0.0, 0.0, 0.0, 0.0, 0.0, 0.0, 0.0, 0.0, 0.0, 0.0, 0.0, 0.0, 0.0, 0.0, 0.0, 0.0, 0.0, 0.0, 0.0, 0.0, 0.0, 0.0, 0.0, 0.0, 0.0, 0.0, 0.0, 0.0, 0.0, 0.0, 0.0, 0.0, 0.0, 0.0, 0.0, 0.0, 0.0, 0.0, 0.0, 0.0, 0.0, 0.0, 0.0, 0.0, 0.0, 0.0, 0.0, 0.0, 0.0, 0.0, 0.0, 0.0, 0.0, 0.0, 0.0, 0.0, 0.0, 0.0, 0.0, 0.0, 0.0, 0.0, 0.0, 0.0, 0.0, 0.0, 0.0, 0.0, 0.0, 0.0, 0.0, 0.0, 0.0, 0.0, 0.0, 0.0, 0.0, 0.0, 0.0, 0.0, 0.0, 0.0, 0.0, 0.0, 0.0, 0.0, 0.0, 0.0, 0.0, 0.0, 0.0, 0.0, 0.0, 0.0, 0.0, 0.0, 0.0, 0.0, 0.0, 0.0, 0.0, 0.0, 0.0, 0.0, 0.0, 0.0, 0.0, 0.0, 0.0, 0.0, 0.0, 0.0, 0.0, 0.0, 0.0, 0.0, 0.0, 0.0, 0.0, 0.0, 0.0, 0.0, 0.0, 0.0, 0.0, 0.0, 0.0, 0.0, 0.0, 0.0, 0.0, 0.0, 0.0, 0.0, 0.0, 0.0, 0.0, 0.0, 0.0, 0.0, 0.0, 0.0, 0.0, 0.0, 0.0, 0.0, 0.0, 0.0, 0.0, 0.0, 0.0, 0.0, 0.0, 0.0, 0.0, 0.0, 0.0, 0.0, 0.0, 0.0, 0.0, 0.0, 0.0, 0.0, 0.0, 0.0, 0.0, 0.0, 0.0, 0.0, 0.0, 0.0, 0.0, 0.0, 0.0, 0.0, 0.0, 0.0, 0.0, 0.0, 0.0, 0.0, 0.0, 0.0, 0.0, 0.0, 0.0, 0.0, 0.0, 0.0, 0.0, 0.0, 0.0, 0.0, 0.0, 0.0, 0.0, 0.0, 0.0, 0.0, 0.0, 0.0, 0.0, 0.0, 0.0, 0.0, 0.0, 0.0, 0.0, 0.0, 0.0, 0.0, 0.0, 0.0, 0.0, 0.0, 0.0, 0.0, 0.0, 0.0, 0.0, 0.0, 0.0, 0.0, 0.0, 0.0, 0.0, 0.0, 0.0, 0.0, 0.0, 0.0, 0.0, 0.0, 0.0, 0.0, 0.0, 0.0, 0.0, 0.0, 0.0, 0.0, 0.0, 0.0, 0.0, 0.0, 0.0, 0.0, 0.0, 0.0, 0.0, 0.0, 0.0, 0.0, 0.0, 0.0, 0.0, 0.0, 0.0, 0.0, 0.0, 0.0, 0.0, 0.0, 0.0, 0.0, 0.0, 0.0, 0.0, 0.0, 0.0, 0.0, 0.0, 0.0, 0.0, 0.0, 0.0, 0.0, 0.0, 0.0, 0.0, 0.0, 0.0, 0.0, 0.0, 0.0, 0.0, 0.0, 0.0, 0.0, 0.0, 0.0, 0.0, 0.0, 0.0, 0.0, 0.0, 0.0, 0.0, 0.0, 0.0, 0.0, 0.0, 0.0, 0.0, 0.0, 0.0, 0.0, 0.0, 0.0, 0.0, 0.0, 0.0, 0.0, 0.0, 0.0, 0.0, 0.0, 0.0, 0.0, 0.0, 0.0, 0.0, 0.0, 0.0, 0.0, 0.0, 0.0, 0.0, 0.0, 0.0, 0.0, 0.0, 0.0, 0.0, 0.0, 0.0, 0.0, 0.0, 0.0, 0.0, 0.0, 0.0, 0.0, 0.0, 0.0, 0.0, 0.0, 0.0, 0.0, 0.0, 0.0, 0.0, 0.0, 0.0, 0.0, 0.0, 0.0, 0.0, 0.0, 0.0, 0.0, 0.0, 0.0, 0.0, 0.0, 0.0, 0.0, 0.0, 0.0, 0.0, 0.0, 0.0, 0.0, 0.0, 0.0, 0.0, 0.0, 0.0, 0.0, 0.0, 0.0, 0.0, 0.0, 0.0, 0.0, 0.0, 0.0, 0.0, 0.0, 0.0, 0.0, 0.0, 0.0, 0.0, 0.0, 0.0, 0.0, 0.0, 0.0, 0.0, 0.0, 0.0, 0.0, 0.0, 0.0, 0.0, 0.0, 0.0, 0.0, 0.0, 0.0, 0.0, 0.0, 0.0, 0.0, 0.0, 0.0, 0.0, 0.0, 0.0, 0.0, 0.0, 0.0, 0.0, 0.0, 0.0, 0.0, 0.0, 0.0, 0.0, 0.0, 0.0, 0.0, 0.0, 0.0, 0.0, 0.0, 0.0, 0.0, 0.0, 0.0, 0.0, 0.0, 0.0, 0.0, 0.0, 0.0, 0.0, 0.0, 0.0, 0.0, 0.0, 0.0, 0.0, 0.0, 0.0, 0.0, 0.0, 0.0, 0.0, 0.0, 0.0, 0.0, 0.0, 0.0, 0.0, 0.0, 0.0, 0.0, 0.0, 0.0, 0.0, 0.0, 0.0, 0.0, 0.0, 0.0, 0.0, 0.0, 0.0, 0.0, 0.0, 0.0, 0.0, 0.0, 0.0, 0.0, 0.0, 0.0, 0.0, 0.0, 0.0, 0.0, 0.0, 0.0, 0.0, 0.0, 0.0, 0.0, 0.0, 0.0, 0.0, 0.0, 0.0, 0.0, 0.0, 0.0, 0.0, 0.0, 0.0, 0.0, 0.0, 0.0, 0.0, 0.0, 0.0, 0.0, 0.0, 0.0, 0.0, 0.0, 0.0, 0.0, 0.0, 0.0, 0.0, 0.0, 0.0, 0.0, 0.0, 0.0, 0.0, 0.0, 0.0, 0.0, 0.0, 0.0, 0.0, 0.0, 0.0, 0.0, 0.0, 0.0, 0.0, 0.0, 0.0, 0.0, 0.0, 0.0, 0.0, 0.0, 0.0, 0.0, 0.0, 0.0, 0.0, 0.0, 0.0, 0.0, 0.0, 0.0, 0.0, 0.0, 0.0, 0.0, 0.0, 0.0, 0.0, 0.0, 0.0, 0.0, 0.0, 0.0, 0.0, 0.0, 0.0, 0.0, 0.0, 0.0, 0.0, 0.0, 0.0, 0.0, 0.0, 0.0, 0.0, 0.0, 0.0, 0.0, 0.0, 0.0, 0.0, 0.0, 0.0, 0.0, 0.0, 0.0, 0.0, 0.0, 0.0, 0.0, 0.0, 0.0, 0.0, 0.0, 0.0, 0.0, 0.0, 0.0, 0.0, 0.0, 0.0, 0.0, 0.0, 0.0, 0.0, 0.0, 0.0, 0.0, 0.0, 0.0, 0.0, 0.0, 0.0, 0.0, 0.0, 0.0, 0.0, 0.0, 0.0, 0.0, 0.0, 0.0, 0.0, 0.0, 0.0, 0.0, 0.0, 0.0, 0.0, 0.0, 0.0, 0.0, 0.0, 0.0, 0.0, 0.0, 0.0, 0.0, 0.0, 0.0, 0.0, 0.0, 0.0, 0.0, 0.0, 0.0, 0.0, 0.0, 0.0, 0.0, 0.0, 0.0, 0.0, 0.0, 0.0, 0.0, 0.0, 0.0, 0.0, 0.0, 0.0, 0.0, 0.0, 0.0, 0.0, 0.0, 0.0, 0.0, 0.0, 0.0, 0.0, 0.0, 0.0, 0.0, 0.0, 0.0, 0.0, 0.0, 0.0, 0.0, 0.0, 0.0, 0.0, 0.0, 0.0, 0.0, 0.0, 0.0, 0.0, 0.0, 0.0, 0.0, 0.0, 0.0, 0.0, 0.0, 0.0, 0.0, 0.0, 0.0, 0.0, 0.0, 0.0, 0.0, 0.0, 0.0, 0.0, 0.0, 0.0, 0.0, 0.0, 0.0, 0.0, 0.0, 0.0, 0.0, 0.0, 0.0, 0.0, 0.0, 0.0, 0.0, 0.0, 0.0, 0.0, 0.0, 0.0, 0.0, 0.0, 0.0, 0.0, 0.0, 0.0, 0.0, 0.0, 0.0, 0.0, 0.0, 0.0, 0.0, 0.0, 0.0, 0.0, 0.0, 0.0, 0.0, 0.0, 0.0, 0.0, 0.0, 0.0, 0.0, 0.0, 0.0, 0.0, 0.0, 0.0, 0.0, 0.0, 0.0, 0.0, 0.0, 0.0, 0.0, 0.0, 0.0, 0.0, 0.0, 0.0, 0.0, 0.0, 0.0, 0.0, 0.0, 0.0, 0.0, 0.0, 0.0, 0.0, 0.0, 0.0, 0.0, 0.0, 0.0, 0.0, 0.0, 0.0, 0.0, 0.0, 0.0, 0.0, 0.0, 0.0, 0.0, 0.0, 0.0, 0.0, 0.0, 0.0, 0.0, 0.0, 0.0, 0.0, 0.0, 0.0, 0.0, 0.0, 0.0, 0.0, 0.0, 0.0, 0.0, 0.0, 0.0, 0.0, 0.0, 0.0, 0.0, 0.0, 0.0, 0.0, 0.0, 0.0, 0.0, 0.0, 0.0, 0.0, 0.0, 0.0, 0.0, 0.0, 0.0, 0.0, 0.0, 0.0, 0.0, 0.0])
me_plane.update()
me_plane_003 = bpy.data.meshes.new('Plane.003')
me_plane_003.from_pydata([(-0.6859, -1.795, 2.22), (-2.042, 1.801, 2.22), (-0.2565, 1.447, 2.22), (-0.5369, 1.801, 2.22), (2.13, 0.02257, 2.22), (2.223, 0.02257, 2.22), (2.223, -1.788, 2.22), (1.774, -2.099, 2.22), (1.516, -2.098, 2.22), (1.077, -1.795, 2.22), (-2.042, -2.252, 2.22), (-1.35, -2.252, 2.22), (2.13, 1.447, 2.22)], [], [(0, 2, 12, 9), (2, 0, 11, 3), (1, 3, 11, 10), (4, 5, 6, 7), (9, 12, 4, 8), (7, 8, 4)])
_uv = me_plane_003.uv_layers.new(name='UVMap')
_uv.uv.foreach_set('vector', [0.0, 0.0, 0.0, 0.0, 0.0, 0.0, 0.0, 0.0, 0.0, 0.0, 0.0, 0.0, 0.0, 0.0, 0.0, 0.0, 0.0, 0.0, 0.0, 0.0, 0.0, 0.0, 0.0, 0.0, 0.0, 0.0, 0.0, 0.0, 0.0, 0.0, 0.0, 0.0, 0.0, 0.0, 0.0, 0.0, 0.0, 0.0, 0.0, 0.0, 0.0, 0.0, 0.0, 0.0, 0.0, 0.0])
me_plane_003.update()
me_plane_001 = bpy.data.meshes.new('Plane.001')
me_plane_001.from_pydata([(1.06, -0.01825, 0.7792), (1.06, 0.02257, 0.7792), (1.1, -0.01825, 0.7792), (1.1, 0.02257, 0.7792), (1.06, -1.757, 0.7792), (-0.6755, -1.757, 0.7792), (-0.7142, -1.769, 0.7792), (-0.6859, -1.795, 0.7792), (-0.6762, 0.02257, 0.7792), (-0.6762, -0.01825, 0.7792), (-0.714, 0.02257, 0.7792), (-0.714, -0.01825, 0.7792), (-2.001, 0.4827, 0.7792), (-2.001, 0.4419, 0.7792), (-2.042, 0.4827, 0.7792), (-2.042, 0.4419, 0.7792), (-2.001, 1.764, 0.7792), (-2.042, 1.764, 0.7792), (-2.001, 1.801, 0.7792), (-2.042, 1.801, 0.7792), (-0.2675, 1.41, 0.7792), (-0.2565, 1.447, 0.7792), (-0.5369, 1.801, 0.7792), (2.13, -0.01825, 0.7792), (2.13, 0.02257, 0.7792), (2.1, -0.01825, 0.7792), (2.198, -0.01825, 0.7792), (2.198, 0.02257, 0.7792), (2.223, -0.01825, 0.7792), (2.223, 0.02257, 0.7792), (2.198, -1.777, 0.7792), (2.223, -1.788, 0.7792), (1.764, -2.072, 0.7792), (1.774, -2.099, 0.7792), (1.525, -2.072, 0.7792), (1.516, -2.098, 0.7792), (1.077, -1.795, 0.7792), (1.1, -1.78, 0.7792), (-2.042, -2.214, 0.7792), (-2.001, -2.214, 0.7792), (-2.042, -2.252, 0.7792), (-2.001, -2.252, 0.7792), (-1.35, -2.252, 0.7792), (-1.367, -2.214, 0.7792), (2.1, 1.41, 0.7792), (2.1, 1.447, 0.7792), (2.13, 1.41, 0.7792), (2.13, 1.447, 0.7792), (-0.5649, 1.764, 0.7792), (2.1, 0.02257, 0.7792), (-0.2846, 1.41, 0.7792), (2.223, -1.777, 0.7792), (-1.6, 0.02257, 0.7792), (-1.6, -0.01825, 0.7792), (-1.293, 0.02257, 0.7792), (-1.293, -0.01825, 0.7792), (-0.9409, 0.02257, 0.7792), (-0.9409, -0.01825, 0.7792), (-1.92, 0.4827, 0.7792), (-1.92, 0.4419, 0.7792), (-1.62, 0.4827, 0.7792), (-1.62, 0.4419, 0.7792), (-0.2675, 0.4827, 0.7792), (-0.2675, 0.4419, 0.7792), (-0.2338, 0.4827, 0.7792), (-0.2338, 0.4419, 0.7792), (-0.2675, 0.6248, 0.7792), (-0.2338, 0.6248, 0.7792), (-0.2675, 0.9703, 0.7792), (-0.2338, 0.9703, 0.7792), (-0.2338, 1.41, 0.7792), (-0.2338, 1.447, 0.7792), (0.4928, 1.41, 0.7792), (0.4928, 1.447, 0.7792), (0.457, 1.447, 0.7792), (0.457, 1.41, 0.7792), (-0.03579, 0.4827, 0.7792), (-0.03579, 0.4419, 0.7792), (0.28, 0.4827, 0.7792), (0.28, 0.4419, 0.7792), (0.457, 0.4827, 0.7792), (0.457, 0.4419, 0.7792), (0.4928, 0.4827, 0.7792), (0.4928, 0.4419, 0.7792), (2.1, 0.4419, 0.7792), (2.13, 0.4419, 0.7792), (2.13, 0.4827, 0.7792), (2.1, 0.4827, 0.7792), (1.58, 0.4827, 0.7792), (1.58, 0.4419, 0.7792), (1.917, 0.4419, 0.7792), (1.917, 0.4827, 0.7792), (1.461, -0.01825, 0.7792), (1.461, 0.02257, 0.7792), (1.425, 0.02257, 0.7792), (1.425, -0.01825, 0.7792), (2.198, -0.5667, 0.7792), (2.223, -0.5667, 0.7792), (2.198, -0.5998, 0.7792), (2.223, -0.5998, 0.7792), (1.464, -0.5667, 0.7792), (1.464, -0.5998, 0.7792), (1.425, -0.5667, 0.7792), (1.425, -0.5998, 0.7792), (1.464, -0.4726, 0.7792), (1.425, -0.4726, 0.7792), (1.464, -0.1075, 0.7792), (1.425, -0.1075, 0.7792), (1.397, -0.5667, 0.7792), (1.397, -0.5998, 0.7792), (1.06, -0.5667, 0.7792), (1.1, -0.5667, 0.7792), (1.06, -0.5998, 0.7792), (1.1, -0.5998, 0.7792), (1.123, -0.5667, 0.7792), (1.123, -0.5998, 0.7792), (-0.6757, -1.194, 0.7792), (-0.7142, -1.194, 0.7792), (-0.6758, -1.16, 0.7792), (-0.7142, -1.16, 0.7792), (-2.001, -1.194, 0.7792), (-2.042, -1.194, 0.7792), (-2.001, -1.16, 0.7792), (-2.042, -1.16, 0.7792), (-1.911, -1.194, 0.7792), (-1.911, -1.16, 0.7792), (-1.689, -1.194, 0.7792), (-1.689, -1.16, 0.7792), (-1.6, -1.194, 0.7792), (-1.6, -1.16, 0.7792), (-1.564, -1.194, 0.7792), (-1.564, -1.16, 0.7792), (-1.564, -0.01825, 0.7792), (-1.564, 0.02257, 0.7792), (1.06, -0.01825, 1.531), (1.06, 0.02257, 1.531), (1.1, -0.01825, 1.531), (1.1, 0.02257, 1.531), (1.06, -1.757, 1.531), (-0.6755, -1.757, 1.531), (-0.7142, -1.769, 1.531), (-0.6859, -1.795, 1.531), (-0.6762, 0.02257, 1.531), (-0.6762, -0.01825, 1.531), (-0.714, 0.02257, 1.531), (-0.714, -0.01825, 1.531), (-2.001, 0.4827, 1.531), (-2.001, 0.4419, 1.531), (-2.042, 0.4827, 1.531), (-2.042, 0.4419, 1.531), (-2.001, 1.764, 1.531), (-2.042, 1.764, 1.531), (-2.001, 1.801, 1.531), (-2.042, 1.801, 1.531), (-0.2675, 1.41, 1.531), (-0.2565, 1.447, 1.531), (-0.5369, 1.801, 1.531), (2.13, -0.01825, 1.531), (2.13, 0.02257, 1.531), (2.1, -0.01825, 1.531), (2.198, -0.01825, 1.531), (2.198, 0.02257, 1.531), (2.223, -0.01825, 1.531), (2.223, 0.02257, 1.531), (2.198, -1.777, 1.531), (2.223, -1.788, 1.531), (1.764, -2.072, 1.531), (1.774, -2.099, 1.531), (1.525, -2.072, 1.531), (1.516, -2.098, 1.531), (1.077, -1.795, 1.531), (1.1, -1.78, 1.531), (-2.042, -2.214, 1.531), (-2.001, -2.214, 1.531), (-2.042, -2.252, 1.531), (-2.001, -2.252, 1.531), (-1.35, -2.252, 1.531), (-1.367, -2.214, 1.531), (2.1, 1.41, 1.531), (2.1, 1.447, 1.531), (2.13, 1.41, 1.531), (2.13, 1.447, 1.531), (-0.5649, 1.764, 1.531), (2.1, 0.02257, 1.531), (-0.2846, 1.41, 1.531), (2.223, -1.777, 1.531), (-1.6, 0.02257, 1.531), (-1.6, -0.01825, 1.531), (-1.293, 0.02257, 1.531), (-1.293, -0.01825, 1.531), (-0.9409, 0.02257, 1.531), (-0.9409, -0.01825, 1.531), (-1.92, 0.4827, 1.531), (-1.92, 0.4419, 1.531), (-1.62, 0.4827, 1.531), (-1.62, 0.4419, 1.531), (-0.2675, 0.4827, 1.531), (-0.2675, 0.4419, 1.531), (-0.2338, 0.4827, 1.531), (-0.2338, 0.4419, 1.531), (-0.2675, 0.6248, 1.531), (-0.2338, 0.6248, 1.531), (-0.2675, 0.9703, 1.531), (-0.2338, 0.9703, 1.531), (-0.2338, 1.41, 1.531), (-0.2338, 1.447, 1.531), (0.4928, 1.41, 1.531), (0.4928, 1.447, 1.531), (0.457, 1.447, 1.531), (0.457, 1.41, 1.531), (-0.03579, 0.4827, 1.531), (-0.03579, 0.4419, 1.531), (0.28, 0.4827, 1.531), (0.28, 0.4419, 1.531), (0.457, 0.4827, 1.531), (0.457, 0.4419, 1.531), (0.4928, 0.4827, 1.531), (0.4928, 0.4419, 1.531), (2.1, 0.4419, 1.531), (2.13, 0.4419, 1.531), (2.13, 0.4827, 1.531), (2.1, 0.4827, 1.531), (1.58, 0.4827, 1.531), (1.58, 0.4419, 1.531), (1.917, 0.4419, 1.531), (1.917, 0.4827, 1.531), (1.461, -0.01825, 1.531), (1.461, 0.02257, 1.531), (1.425, 0.02257, 1.531), (1.425, -0.01825, 1.531), (2.198, -0.5667, 1.531), (2.223, -0.5667, 1.531), (2.198, -0.5998, 1.531), (2.223, -0.5998, 1.531), (1.464, -0.5667, 1.531), (1.464, -0.5998, 1.531), (1.425, -0.5667, 1.531), (1.425, -0.5998, 1.531), (1.464, -0.4726, 1.531), (1.425, -0.4726, 1.531), (1.464, -0.1075, 1.531), (1.425, -0.1075, 1.531), (1.397, -0.5667, 1.531), (1.397, -0.5998, 1.531), (1.06, -0.5667, 1.531), (1.1, -0.5667, 1.531), (1.06, -0.5998, 1.531), (1.1, -0.5998, 1.531), (1.123, -0.5667, 1.531), (1.123, -0.5998, 1.531), (-0.6757, -1.194, 1.531), (-0.7142, -1.194, 1.531), (-0.6758, -1.16, 1.531), (-0.7142, -1.16, 1.531), (-2.001, -1.194, 1.531), (-2.042, -1.194, 1.531), (-2.001, -1.16, 1.531), (-2.042, -1.16, 1.531), (-1.911, -1.194, 1.531), (-1.911, -1.16, 1.531), (-1.689, -1.194, 1.531), (-1.689, -1.16, 1.531), (-1.6, -1.194, 1.531), (-1.6, -1.16, 1.531), (-1.564, -1.194, 1.531), (-1.564, -1.16, 1.531), (-1.564, -0.01825, 1.531), (-1.564, 0.02257, 1.531), (1.06, -0.01825, 1.711), (1.06, 0.02257, 1.711), (1.1, -0.01825, 1.711), (1.1, 0.02257, 1.711), (1.06, -1.757, 1.711), (-0.6755, -1.757, 1.711), (-0.7142, -1.769, 1.711), (-0.6859, -1.795, 1.711), (-0.6762, 0.02257, 1.711), (-0.6762, -0.01825, 1.711), (-0.714, 0.02257, 1.711), (-0.714, -0.01825, 1.711), (-2.001, 0.4827, 1.711), (-2.001, 0.4419, 1.711), (-2.042, 0.4827, 1.711), (-2.042, 0.4419, 1.711), (-2.001, 1.764, 1.711), (-2.042, 1.764, 1.711), (-2.001, 1.801, 1.711), (-2.042, 1.801, 1.711), (-0.2675, 1.41, 1.711), (-0.2565, 1.447, 1.711), (-0.5369, 1.801, 1.711), (2.13, -0.01825, 1.711), (2.13, 0.02257, 1.711), (2.1, -0.01825, 1.711), (2.198, -0.01825, 1.711), (2.198, 0.02257, 1.711), (2.223, -0.01825, 1.711), (2.223, 0.02257, 1.711), (2.198, -1.777, 1.711), (2.223, -1.788, 1.711), (1.764, -2.072, 1.711), (1.774, -2.099, 1.711), (1.525, -2.072, 1.711), (1.516, -2.098, 1.711), (1.077, -1.795, 1.711), (1.1, -1.78, 1.711), (-2.042, -2.214, 1.711), (-2.001, -2.214, 1.711), (-2.042, -2.252, 1.711), (-2.001, -2.252, 1.711), (-1.35, -2.252, 1.711), (-1.367, -2.214, 1.711), (2.1, 1.41, 1.711), (2.1, 1.447, 1.711), (2.13, 1.41, 1.711), (2.13, 1.447, 1.711), (-0.5649, 1.764, 1.711), (2.1, 0.02257, 1.711), (-0.2846, 1.41, 1.711), (2.223, -1.777, 1.711), (-1.6, 0.02257, 1.711), (-1.6, -0.01825, 1.711), (-1.293, 0.02257, 1.711), (-1.293, -0.01825, 1.711), (-0.9409, 0.02257, 1.711), (-0.9409, -0.01825, 1.711), (-1.92, 0.4827, 1.711), (-1.92, 0.4419, 1.711), (-1.62, 0.4827, 1.711), (-1.62, 0.4419, 1.711), (-0.2675, 0.4827, 1.711), (-0.2675, 0.4419, 1.711), (-0.2338, 0.4827, 1.711), (-0.2338, 0.4419, 1.711), (-0.2675, 0.6248, 1.711), (-0.2338, 0.6248, 1.711), (-0.2675, 0.9703, 1.711), (-0.2338, 0.9703, 1.711), (-0.2338, 1.41, 1.711), (-0.2338, 1.447, 1.711), (0.4928, 1.41, 1.711), (0.4928, 1.447, 1.711), (0.457, 1.447, 1.711), (0.457, 1.41, 1.711), (-0.03579, 0.4827, 1.711), (-0.03579, 0.4419, 1.711), (0.28, 0.4827, 1.711), (0.28, 0.4419, 1.711), (0.457, 0.4827, 1.711), (0.457, 0.4419, 1.711), (0.4928, 0.4827, 1.711), (0.4928, 0.4419, 1.711), (2.1, 0.4419, 1.711), (2.13, 0.4419, 1.711), (2.13, 0.4827, 1.711), (2.1, 0.4827, 1.711), (1.58, 0.4827, 1.711), (1.58, 0.4419, 1.711), (1.917, 0.4419, 1.711), (1.917, 0.4827, 1.711), (1.461, -0.01825, 1.711), (1.461, 0.02257, 1.711), (1.425, 0.02257, 1.711), (1.425, -0.01825, 1.711), (2.198, -0.5667, 1.711), (2.223, -0.5667, 1.711), (2.198, -0.5998, 1.711), (2.223, -0.5998, 1.711), (1.464, -0.5667, 1.711), (1.464, -0.5998, 1.711), (1.425, -0.5667, 1.711), (1.425, -0.5998, 1.711), (1.464, -0.4726, 1.711), (1.425, -0.4726, 1.711), (1.464, -0.1075, 1.711), (1.425, -0.1075, 1.711), (1.397, -0.5667, 1.711), (1.397, -0.5998, 1.711), (1.06, -0.5667, 1.711), (1.1, -0.5667, 1.711), (1.06, -0.5998, 1.711), (1.1, -0.5998, 1.711), (1.123, -0.5667, 1.711), (1.123, -0.5998, 1.711), (-0.6757, -1.194, 1.711), (-0.7142, -1.194, 1.711), (-0.6758, -1.16, 1.711), (-0.7142, -1.16, 1.711), (-2.001, -1.194, 1.711), (-2.042, -1.194, 1.711), (-2.001, -1.16, 1.711), (-2.042, -1.16, 1.711), (-1.911, -1.194, 1.711), (-1.911, -1.16, 1.711), (-1.689, -1.194, 1.711), (-1.689, -1.16, 1.711), (-1.6, -1.194, 1.711), (-1.6, -1.16, 1.711), (-1.564, -1.194, 1.711), (-1.564, -1.16, 1.711), (-1.564, -0.01825, 1.711), (-1.564, 0.02257, 1.711), (1.06, -0.1075, 0.7792), (1.06, -0.1075, 1.531), (1.06, -0.1075, 1.711), (1.06, -0.4726, 0.7792), (1.06, -0.4726, 1.531), (1.06, -0.4726, 1.711), (1.1, -0.4726, 0.7792), (1.1, -0.4726, 1.531), (1.1, -0.4726, 1.711), (1.1, -0.1075, 0.7792), (1.1, -0.1075, 1.531), (1.1, -0.1075, 1.711)], [], [(164, 232, 366, 298), (247, 171, 305, 381), (215, 213, 347, 349), (246, 244, 378, 380), (161, 295, 297, 163), (210, 212, 346, 344), (163, 297, 296, 162), (213, 211, 345, 347), (160, 157, 291, 294), (403, 134, 268, 404), (158, 292, 295, 161), (237, 243, 377, 371), (198, 210, 344, 332), (157, 159, 293, 291), (226, 240, 374, 360), (211, 199, 333, 345), (156, 290, 289, 155), (241, 229, 363, 375), (178, 206, 340, 312), (239, 241, 375, 373), (202, 154, 288, 336), (134, 143, 277, 268), (240, 238, 372, 374), (204, 203, 337, 338), (236, 239, 373, 370), (209, 204, 338, 343), (135, 137, 271, 269), (238, 234, 368, 372), (208, 342, 341, 207), (235, 237, 371, 369), (263, 187, 321, 397), (207, 341, 313, 179), (266, 265, 399, 400), (232, 235, 369, 366), (165, 185, 319, 299), (186, 267, 401, 320), (205, 339, 342, 208), (137, 136, 270, 271), (234, 230, 364, 368), (409, 245, 379, 410), (189, 266, 400, 323), (138, 246, 380, 272), (251, 264, 398, 385), (200, 202, 336, 334), (144, 142, 276, 278), (170, 304, 275, 141), (265, 253, 387, 399), (203, 201, 335, 337), (149, 283, 282, 148), (233, 367, 319, 185), (139, 138, 272, 273), (148, 282, 285, 151), (184, 182, 316, 318), (264, 262, 396, 398), (196, 200, 334, 330), (150, 146, 280, 284), (154, 184, 318, 288), (201, 198, 332, 335), (153, 287, 286, 152), (231, 365, 367, 233), (242, 236, 370, 376), (261, 263, 397, 395), (151, 285, 287, 153), (230, 160, 294, 364), (180, 314, 354, 220), (262, 260, 394, 396), (152, 286, 290, 156), (229, 228, 362, 363), (159, 226, 360, 293), (199, 197, 331, 333), (182, 150, 284, 316), (183, 218, 352, 317), (259, 261, 395, 393), (228, 227, 361, 362), (179, 313, 315, 181), (260, 258, 392, 394), (194, 196, 330, 328), (73, 207, 179, 45), (129, 53, 187, 263), (101, 103, 237, 235), (74, 208, 207, 73), (104, 100, 234, 238), (1, 3, 137, 135), (75, 70, 204, 209), (102, 105, 239, 236), (70, 69, 203, 204), (0, 9, 143, 134), (68, 20, 154, 202), (44, 72, 206, 178), (107, 95, 229, 241), (22, 156, 155, 21), (77, 65, 199, 211), (92, 106, 240, 226), (23, 25, 159, 157), (64, 76, 210, 198), (103, 109, 243, 237), (24, 158, 161, 27), (402, 0, 134, 403), (26, 23, 157, 160), (29, 163, 162, 28), (27, 161, 163, 29), (112, 110, 244, 246), (81, 79, 213, 215), (113, 37, 171, 247), (30, 98, 232, 164), (78, 80, 214, 212), (28, 162, 231, 97), (32, 166, 168, 34), (83, 81, 215, 217), (115, 113, 247, 249), (35, 33, 167, 169), (111, 114, 248, 245), (30, 164, 166, 32), (80, 75, 209, 214), (33, 31, 165, 167), (72, 82, 216, 206), (53, 52, 186, 187), (36, 35, 169, 170), (116, 5, 139, 250), (34, 168, 171, 37), (85, 219, 158, 24), (8, 1, 135, 142), (133, 54, 188, 267), (86, 220, 219, 85), (118, 116, 250, 252), (13, 122, 256, 147), (87, 44, 178, 221), (119, 11, 145, 253), (38, 172, 255, 121), (41, 175, 174, 40), (56, 10, 144, 190), (120, 39, 173, 254), (40, 174, 172, 38), (89, 83, 217, 223), (11, 57, 191, 145), (121, 255, 257, 123), (82, 88, 222, 216), (39, 43, 177, 173), (59, 13, 147, 193), (42, 176, 175, 41), (91, 87, 221, 225), (12, 58, 192, 146), (123, 257, 149, 15), (7, 141, 176, 42), (84, 90, 224, 218), (43, 6, 140, 177), (9, 118, 252, 143), (124, 120, 254, 258), (6, 117, 251, 140), (122, 125, 259, 256), (21, 155, 205, 71), (93, 49, 183, 227), (63, 61, 195, 197), (47, 181, 180, 46), (60, 62, 196, 194), (45, 179, 181, 47), (94, 93, 227, 228), (49, 84, 218, 183), (48, 16, 150, 182), (65, 63, 197, 199), (25, 92, 226, 159), (95, 94, 228, 229), (18, 152, 156, 22), (128, 126, 260, 262), (46, 180, 220, 86), (96, 26, 160, 230), (17, 151, 153, 19), (127, 129, 263, 261), (108, 102, 236, 242), (97, 231, 233, 99), (19, 153, 152, 18), (67, 64, 198, 201), (20, 50, 184, 154), (16, 12, 146, 150), (62, 66, 200, 196), (130, 128, 262, 264), (50, 48, 182, 184), (14, 148, 151, 17), (5, 4, 138, 139), (99, 233, 185, 51), (15, 149, 148, 14), (131, 119, 253, 265), (36, 170, 141, 7), (10, 8, 142, 144), (117, 130, 264, 251), (4, 112, 246, 138), (55, 132, 266, 189), (408, 111, 245, 409), (100, 96, 230, 234), (3, 2, 136, 137), (71, 205, 208, 74), (52, 133, 267, 186), (31, 51, 185, 165), (98, 101, 235, 232), (132, 131, 265, 266), (212, 214, 348, 346), (162, 296, 365, 231), (166, 300, 302, 168), (217, 215, 349, 351), (249, 247, 381, 383), (169, 167, 301, 303), (245, 248, 382, 379), (164, 298, 300, 166), (214, 209, 343, 348), (248, 242, 376, 382), (167, 165, 299, 301), (206, 216, 350, 340), (187, 186, 320, 321), (243, 249, 383, 377), (170, 169, 303, 304), (250, 139, 273, 384), (168, 302, 305, 171), (219, 353, 292, 158), (142, 135, 269, 276), (267, 188, 322, 401), (220, 354, 353, 219), (252, 250, 384, 386), (147, 256, 390, 281), (221, 178, 312, 355), (191, 189, 323, 325), (253, 145, 279, 387), (172, 306, 389, 255), (188, 190, 324, 322), (175, 309, 308, 174), (190, 144, 278, 324), (254, 173, 307, 388), (174, 308, 306, 172), (223, 217, 351, 357), (145, 191, 325, 279), (255, 389, 391, 257), (216, 222, 356, 350), (173, 177, 311, 307), (193, 147, 281, 327), (176, 310, 309, 175), (225, 221, 355, 359), (146, 192, 326, 280), (257, 391, 283, 149), (141, 275, 310, 176), (218, 224, 358, 352), (177, 140, 274, 311), (222, 225, 359, 356), (195, 193, 327, 329), (143, 252, 386, 277), (224, 223, 357, 358), (192, 194, 328, 326), (258, 254, 388, 392), (140, 251, 385, 274), (256, 259, 393, 390), (155, 289, 339, 205), (227, 183, 317, 361), (197, 195, 329, 331), (181, 315, 314, 180), (191, 57, 56, 190), (188, 54, 55, 189), (191, 190, 188, 189), (195, 194, 192, 193), (195, 61, 60, 194), (193, 192, 58, 59), (260, 126, 127, 261), (258, 259, 125, 124), (260, 261, 259, 258), (213, 212, 210, 211), (213, 79, 78, 212), (211, 210, 76, 77), (223, 222, 88, 89), (225, 224, 90, 91), (225, 222, 223, 224), (240, 106, 107, 241), (238, 239, 105, 104), (240, 241, 239, 238), (243, 109, 108, 242), (249, 248, 114, 115), (248, 249, 243, 242), (201, 200, 66, 67), (203, 202, 200, 201), (69, 68, 202, 203), (409, 406, 405, 408), (406, 403, 404, 407), (244, 406, 407, 378), (110, 405, 406, 244), (409, 412, 403, 406), (412, 409, 410, 413), (136, 412, 413, 270), (2, 411, 412, 136), (403, 412, 411, 402)])
_uv = me_plane_001.uv_layers.new(name='UVMap')
_uv.uv.foreach_set('vector', [0.0, 0.0, 0.0, 0.0, 0.0, 0.0, 0.0, 0.0, 0.0, 0.0, 0.0, 0.0, 0.0, 0.0, 0.0, 0.0, 0.0, 0.0, 0.0, 0.0, 0.0, 0.0, 0.0, 0.0, 0.0, 0.0, 0.0, 0.0, 0.0, 0.0, 0.0, 0.0, 0.0, 0.0, 0.0, 0.0, 0.0, 0.0, 0.0, 0.0, 0.0, 0.0, 0.0, 0.0, 0.0, 0.0, 0.0, 0.0, 0.0, 0.0, 0.0, 0.0, 0.0, 0.0, 0.0, 0.0, 0.0, 0.0, 0.0, 0.0, 0.0, 0.0, 0.0, 0.0, 0.0, 0.0, 0.0, 0.0, 0.0, 0.0, 0.0, 0.0, 0.0, 0.0, 0.0, 0.0, 0.0, 0.0, 0.0, 0.0, 0.0, 0.0, 0.0, 0.0, 0.0, 0.0, 0.0, 0.0, 0.0, 0.0, 0.0, 0.0, 0.0, 0.0, 0.0, 0.0, 0.0, 0.0, 0.0, 0.0, 0.0, 0.0, 0.0, 0.0, 0.0, 0.0, 0.0, 0.0, 0.0, 0.0, 0.0, 0.0, 0.0, 0.0, 0.0, 0.0, 0.0, 0.0, 0.0, 0.0, 0.0, 0.0, 0.0, 0.0, 0.0, 0.0, 0.0, 0.0, 0.0, 0.0, 0.0, 0.0, 0.0, 0.0, 0.0, 0.0, 0.0, 0.0, 0.0, 0.0, 0.0, 0.0, 0.0, 0.0, 0.0, 0.0, 0.0, 0.0, 0.0, 0.0, 0.0, 0.0, 0.0, 0.0, 0.0, 0.0, 0.0, 0.0, 0.0, 0.0, 0.0, 0.0, 0.0, 0.0, 0.0, 0.0, 0.0, 0.0, 0.0, 0.0, 0.0, 0.0, 0.0, 0.0, 0.0, 0.0, 0.0, 0.0, 0.0, 0.0, 0.0, 0.0, 0.0, 0.0, 0.0, 0.0, 0.0, 0.0, 0.0, 0.0, 0.0, 0.0, 0.0, 0.0, 0.0, 0.0, 0.0, 0.0, 0.0, 0.0, 0.0, 0.0, 0.0, 0.0, 0.0, 0.0, 0.0, 0.0, 0.0, 0.0, 0.0, 0.0, 0.0, 0.0, 0.0, 0.0, 0.0, 0.0, 0.0, 0.0, 0.0, 0.0, 0.0, 0.0, 0.0, 0.0, 0.0, 0.0, 0.0, 0.0, 0.0, 0.0, 0.0, 0.0, 0.0, 0.0, 0.0, 0.0, 0.0, 0.0, 0.0, 0.0, 0.0, 0.0, 0.0, 0.0, 0.0, 0.0, 0.0, 0.0, 0.0, 0.0, 0.0, 0.0, 0.0, 0.0, 0.0, 0.0, 0.0, 0.0, 0.0, 0.0, 0.0, 0.0, 0.0, 0.0, 0.0, 0.0, 0.0, 0.0, 0.0, 0.0, 0.0, 0.0, 0.0, 0.0, 0.0, 0.0, 0.0, 0.0, 0.0, 0.0, 0.0, 0.0, 0.0, 0.0, 0.0, 0.0, 0.0, 0.0, 0.0, 0.0, 0.0, 0.0, 0.0, 0.0, 0.0, 0.0, 0.0, 0.0, 0.0, 0.0, 0.0, 0.0, 0.0, 0.0, 0.0, 0.0, 0.0, 0.0, 0.0, 0.0, 0.0, 0.0, 0.0, 0.0, 0.0, 0.0, 0.0, 0.0, 0.0, 0.0, 0.0, 0.0, 0.0, 0.0, 0.0, 0.0, 0.0, 0.0, 0.0, 0.0, 0.0, 0.0, 0.0, 0.0, 0.0, 0.0, 0.0, 0.0, 0.0, 0.0, 0.0, 0.0, 0.0, 0.0, 0.0, 0.0, 0.0, 0.0, 0.0, 0.0, 0.0, 0.0, 0.0, 0.0, 0.0, 0.0, 0.0, 0.0, 0.0, 0.0, 0.0, 0.0, 0.0, 0.0, 0.0, 0.0, 0.0, 0.0, 0.0, 0.0, 0.0, 0.0, 0.0, 0.0, 0.0, 0.0, 0.0, 0.0, 0.0, 0.0, 0.0, 0.0, 0.0, 0.0, 0.0, 0.0, 0.0, 0.0, 0.0, 0.0, 0.0, 0.0, 0.0, 0.0, 0.0, 0.0, 0.0, 0.0, 0.0, 0.0, 0.0, 0.0, 0.0, 0.0, 0.0, 0.0, 0.0, 0.0, 0.0, 0.0, 0.0, 0.0, 0.0, 0.0, 0.0, 0.0, 0.0, 0.0, 0.0, 0.0, 0.0, 0.0, 0.0, 0.0, 0.0, 0.0, 0.0, 0.0, 0.0, 0.0, 0.0, 0.0, 0.0, 0.0, 0.0, 0.0, 0.0, 0.0, 0.0, 0.0, 0.0, 0.0, 0.0, 0.0, 0.0, 0.0, 0.0, 0.0, 0.0, 0.0, 0.0, 0.0, 0.0, 0.0, 0.0, 0.0, 0.0, 0.0, 0.0, 0.0, 0.0, 0.0, 0.0, 0.0, 0.0, 0.0, 0.0, 0.0, 0.0, 0.0, 0.0, 0.0, 0.0, 0.0, 0.0, 0.0, 0.0, 0.0, 0.0, 0.0, 0.0, 0.0, 0.0, 0.0, 0.0, 0.0, 0.0, 0.0, 0.0, 0.0, 0.0, 0.0, 0.0, 0.0, 0.0, 0.0, 0.0, 0.0, 0.0, 0.0, 0.0, 0.0, 0.0, 0.0, 0.0, 0.0, 0.0, 0.0, 0.0, 0.0, 0.0, 0.0, 0.0, 0.0, 0.0, 0.0, 0.0, 0.0, 0.0, 0.0, 0.0, 0.0, 0.0, 0.0, 0.0, 0.0, 0.0, 0.0, 0.0, 0.0, 0.0, 0.0, 0.0, 0.0, 0.0, 0.0, 0.0, 0.0, 0.0, 0.0, 0.0, 0.0, 0.0, 0.0, 0.0, 0.0, 0.0, 0.0, 0.0, 0.0, 0.0, 0.0, 0.0, 0.0, 0.0, 0.0, 0.0, 0.0, 0.0, 0.0, 0.0, 0.0, 0.0, 0.0, 0.0, 0.0, 0.0, 0.0, 0.0, 0.0, 0.0, 0.0, 0.0, 0.0, 0.0, 0.0, 0.0, 0.0, 0.0, 0.0, 0.0, 0.0, 0.0, 0.0, 0.0, 0.0, 0.0, 0.0, 0.0, 0.0, 0.0, 0.0, 0.0, 0.0, 0.0, 0.0, 0.0, 0.0, 0.0, 0.0, 0.0, 0.0, 0.0, 0.0, 0.0, 0.0, 0.0, 0.0, 0.0, 0.0, 0.0, 0.0, 0.0, 0.0, 0.0, 0.0, 0.0, 0.0, 0.0, 0.0, 0.0, 0.0, 0.0, 0.0, 0.0, 0.0, 0.0, 0.0, 0.0, 0.0, 0.0, 0.0, 0.0, 0.0, 0.0, 0.0, 0.0, 0.0, 0.0, 0.0, 0.0, 0.0, 0.0, 0.0, 0.0, 0.0, 0.0, 0.0, 0.0, 0.0, 0.0, 0.0, 0.0, 0.0, 0.0, 0.0, 0.0, 0.0, 0.0, 0.0, 0.0, 0.0, 0.0, 0.0, 0.0, 0.0, 0.0, 0.0, 0.0, 0.0, 0.0, 0.0, 0.0, 0.0, 0.0, 0.0, 0.0, 0.0, 0.0, 0.0, 0.0, 0.0, 0.0, 0.0, 0.0, 0.0, 0.0, 0.0, 0.0, 0.0, 0.0, 0.0, 0.0, 0.0, 0.0, 0.0, 0.0, 0.0, 0.0, 0.0, 0.0, 0.0, 0.0, 0.0, 0.0, 0.0, 0.0, 0.0, 0.0, 0.0, 0.0, 0.0, 0.0, 0.0, 0.0, 0.0, 0.0, 0.0, 0.0, 0.0, 0.0, 0.0, 0.0, 0.0, 0.0, 0.0, 0.0, 0.0, 0.0, 0.0, 0.0, 0.0, 0.0, 0.0, 0.0, 0.0, 0.0, 0.0, 0.0, 0.0, 0.0, 0.0, 0.0, 0.0, 0.0, 0.0, 0.0, 0.0, 0.0, 0.0, 0.0, 0.0, 0.0, 0.0, 0.0, 0.0, 0.0, 0.0, 0.0, 0.0, 0.0, 0.0, 0.0, 0.0, 0.0, 0.0, 0.0, 0.0, 0.0, 0.0, 0.0, 0.0, 0.0, 0.0, 0.0, 0.0, 0.0, 0.0, 0.0, 0.0, 0.0, 0.0, 0.0, 0.0, 0.0, 0.0, 0.0, 0.0, 0.0, 0.0, 0.0, 0.0, 0.0, 0.0, 0.0, 0.0, 0.0, 0.0, 0.0, 0.0, 0.0, 0.0, 0.0, 0.0, 0.0, 0.0, 0.0, 0.0, 0.0, 0.0, 0.0, 0.0, 0.0, 0.0, 0.0, 0.0, 0.0, 0.0, 0.0, 0.0, 0.0, 0.0, 0.0, 0.0, 0.0, 0.0, 0.0, 0.0, 0.0, 0.0, 0.0, 0.0, 0.0, 0.0, 0.0, 0.0, 0.0, 0.0, 0.0, 0.0, 0.0, 0.0, 0.0, 0.0, 0.0, 0.0, 0.0, 0.0, 0.0, 0.0, 0.0, 0.0, 0.0, 0.0, 0.0, 0.0, 0.0, 0.0, 0.0, 0.0, 0.0, 0.0, 0.0, 0.0, 0.0, 0.0, 0.0, 0.0, 0.0, 0.0, 0.0, 0.0, 0.0, 0.0, 0.0, 0.0, 0.0, 0.0, 0.0, 0.0, 0.0, 0.0, 0.0, 0.0, 0.0, 0.0, 0.0, 0.0, 0.0, 0.0, 0.0, 0.0, 0.0, 0.0, 0.0, 0.0, 0.0, 0.0, 0.0, 0.0, 0.0, 0.0, 0.0, 0.0, 0.0, 0.0, 0.0, 0.0, 0.0, 0.0, 0.0, 0.0, 0.0, 0.0, 0.0, 0.0, 0.0, 0.0, 0.0, 0.0, 0.0, 0.0, 0.0, 0.0, 0.0, 0.0, 0.0, 0.0, 0.0, 0.0, 0.0, 0.0, 0.0, 0.0, 0.0, 0.0, 0.0, 0.0, 0.0, 0.0, 0.0, 0.0, 0.0, 0.0, 0.0, 0.0, 0.0, 0.0, 0.0, 0.0, 0.0, 0.0, 0.0, 0.0, 0.0, 0.0, 0.0, 0.0, 0.0, 0.0, 0.0, 0.0, 0.0, 0.0, 0.0, 0.0, 0.0, 0.0, 0.0, 0.0, 0.0, 0.0, 0.0, 0.0, 0.0, 0.0, 0.0, 0.0, 0.0, 0.0, 0.0, 0.0, 0.0, 0.0, 0.0, 0.0, 0.0, 0.0, 0.0, 0.0, 0.0, 0.0, 0.0, 0.0, 0.0, 0.0, 0.0, 0.0, 0.0, 0.0, 0.0, 0.0, 0.0, 0.0, 0.0, 0.0, 0.0, 0.0, 0.0, 0.0, 0.0, 0.0, 0.0, 0.0, 0.0, 0.0, 0.0, 0.0, 0.0, 0.0, 0.0, 0.0, 0.0, 0.0, 0.0, 0.0, 0.0, 0.0, 0.0, 0.0, 0.0, 0.0, 0.0, 0.0, 0.0, 0.0, 0.0, 0.0, 0.0, 0.0, 0.0, 0.0, 0.0, 0.0, 0.0, 0.0, 0.0, 0.0, 0.0, 0.0, 0.0, 0.0, 0.0, 0.0, 0.0, 0.0, 0.0, 0.0, 0.0, 0.0, 0.0, 0.0, 0.0, 0.0, 0.0, 0.0, 0.0, 0.0, 0.0, 0.0, 0.0, 0.0, 0.0, 0.0, 0.0, 0.0, 0.0, 0.0, 0.0, 0.0, 0.0, 0.0, 0.0, 0.0, 0.0, 0.0, 0.0, 0.0, 0.0, 0.0, 0.0, 0.0, 0.0, 0.0, 0.0, 0.0, 0.0, 0.0, 0.0, 0.0, 0.0, 0.0, 0.0, 0.0, 0.0, 0.0, 0.0, 0.0, 0.0, 0.0, 0.0, 0.0, 0.0, 0.0, 0.0, 0.0, 0.0, 0.0, 0.0, 0.0, 0.0, 0.0, 0.0, 0.0, 0.0, 0.0, 0.0, 0.0, 0.0, 0.0, 0.0, 0.0, 0.0, 0.0, 0.0, 0.0, 0.0, 0.0, 0.0, 0.0, 0.0, 0.0, 0.0, 0.0, 0.0, 0.0, 0.0, 0.0, 0.0, 0.0, 0.0, 0.0, 0.0, 0.0, 0.0, 0.0, 0.0, 0.0, 0.0, 0.0, 0.0, 0.0, 0.0, 0.0, 0.0, 0.0, 0.0, 0.0, 0.0, 0.0, 0.0, 0.0, 0.0, 0.0, 0.0, 0.0, 0.0, 0.0, 0.0, 0.0, 0.0, 0.0, 0.0, 0.0, 0.0, 0.0, 0.0, 0.0, 0.0, 0.0, 0.0, 0.0, 0.0, 0.0, 0.0, 0.0, 0.0, 0.0, 0.0, 0.0, 0.0, 0.0, 0.0, 0.0, 0.0, 0.0, 0.0, 0.0, 0.0, 0.0, 0.0, 0.0, 0.0, 0.0, 0.0, 0.0, 0.0, 0.0, 0.0, 0.0, 0.0, 0.0, 0.0, 0.0, 0.0, 0.0, 0.0, 0.0, 0.0, 0.0, 0.0, 0.0, 0.0, 0.0, 0.0, 0.0, 0.0, 0.0, 0.0, 0.0, 0.0, 0.0, 0.0, 0.0, 0.0, 0.0, 0.0, 0.0, 0.0, 0.0, 0.0, 0.0, 0.0, 0.0, 0.0, 0.0, 0.0, 0.0, 0.0, 0.0, 0.0, 0.0, 0.0, 0.0, 0.0, 0.0, 0.0, 0.0, 0.0, 0.0, 0.0, 0.0, 0.0, 0.0, 0.0, 0.0, 0.0, 0.0, 0.0, 0.0, 0.0, 0.0, 0.0, 0.0, 0.0, 0.0, 0.0, 0.0, 0.0, 0.0, 0.0, 0.0, 0.0, 0.0, 0.0, 0.0, 0.0, 0.0, 0.0, 0.0, 0.0, 0.0, 0.0, 0.0, 0.0, 0.0, 0.0, 0.0, 0.0, 0.0, 0.0, 0.0, 0.0, 0.0, 0.0, 0.0, 0.0, 0.0, 0.0, 0.0, 0.0, 0.0, 0.0, 0.0, 0.0, 0.0, 0.0, 0.0, 0.0, 0.0, 0.0, 0.0, 0.0, 0.0, 0.0, 0.0, 0.0, 0.0, 0.0, 0.0, 0.0, 0.0, 0.0, 0.0, 0.0, 0.0, 0.0, 0.0, 0.0, 0.0, 0.0, 0.0, 0.0, 0.0, 0.0, 0.0, 0.0, 0.0, 0.0, 0.0, 0.0, 0.0, 0.0, 0.0, 0.0, 0.0, 0.0, 0.0, 0.0, 0.0, 0.0, 0.0, 0.0, 0.0, 0.0, 0.0, 0.0, 0.0, 0.0, 0.0, 0.0, 0.0, 0.0, 0.0, 0.0, 0.0, 0.0, 0.0, 0.0, 0.0, 0.0, 0.0, 0.0, 0.0, 0.0, 0.0, 0.0, 0.0, 0.0, 0.0, 0.0, 0.0, 0.0, 0.0, 0.0, 0.0, 0.0, 0.0, 0.0, 0.0, 0.0, 0.0, 0.0, 0.0, 0.0, 0.0, 0.0, 0.0, 0.0, 0.0, 0.0, 0.0, 0.0, 0.0, 0.0, 0.0, 0.0, 0.0, 0.0, 0.0, 0.0, 0.0, 0.0, 0.0, 0.0, 0.0, 0.0, 0.0, 0.0, 0.0, 0.0, 0.0, 0.0, 0.0, 0.0, 0.0, 0.0, 0.0, 0.0, 0.0, 0.0, 0.0, 0.0, 0.0, 0.0, 0.0, 0.0, 0.0, 0.0, 0.0, 0.0, 0.0, 0.0, 0.0, 0.0, 0.0, 0.0, 0.0, 0.0, 0.0, 0.0, 0.0, 0.0, 0.0, 0.0, 0.0, 0.0, 0.0, 0.0, 0.0, 0.0, 0.0, 0.0, 0.0, 0.0, 0.0, 0.0, 0.0, 0.0, 0.0, 0.0, 0.0, 0.0, 0.0, 0.0, 0.0, 0.0, 0.0, 0.0, 0.0, 0.0, 0.0, 0.0, 0.0, 0.0, 0.0, 0.0, 0.0, 0.0, 0.0, 0.0, 0.0, 0.0, 0.0, 0.0, 0.0, 0.0, 0.0, 0.0, 0.0, 0.0, 0.0, 0.0, 0.0, 0.0, 0.0, 0.0, 0.0, 0.0, 0.0, 0.0, 0.0, 0.0, 0.0, 0.0, 0.0, 0.0, 0.0, 0.0, 0.0, 0.0, 0.0, 0.0, 0.0, 0.0, 0.0, 0.0, 0.0, 0.0, 0.0, 0.0, 0.0, 0.0, 0.0, 0.0, 0.0, 0.0, 0.0, 0.0, 0.0, 0.0, 0.0, 0.0, 0.0, 0.0, 0.0, 0.0, 0.0, 0.0, 0.0, 0.0, 0.0, 0.0, 0.0, 0.0, 0.0, 0.0, 0.0, 0.0, 0.0, 0.0, 0.0, 0.0, 0.0, 0.0, 0.0, 0.0, 0.0, 0.0, 0.0, 0.0, 0.0, 0.0, 0.0, 0.0, 0.0, 0.0, 0.0, 0.0, 0.0, 0.0, 0.0, 0.0, 0.0, 0.0, 0.0, 0.0, 0.0, 0.0, 0.0, 0.0, 0.0, 0.0, 0.0, 0.0, 0.0, 0.0, 0.0, 0.0, 0.0, 0.0, 0.0, 0.0, 0.0, 0.0, 0.0, 0.0, 0.0, 0.0, 0.0, 0.0, 0.0, 0.0, 0.0, 0.0, 0.0, 0.0, 0.0, 0.0, 0.0, 0.0, 0.0, 0.0, 0.0, 0.0, 0.0, 0.0, 0.0, 0.0, 0.0, 0.0, 0.0, 0.0, 0.0, 0.0, 0.0, 0.0, 0.0, 0.0, 0.0, 0.0, 0.0, 0.0, 0.0, 0.0, 0.0, 0.0, 0.0, 0.0, 0.0, 0.0, 0.0, 0.0, 0.0, 0.0, 0.0, 0.0, 0.0, 0.0, 0.0, 0.0, 0.0, 0.0, 0.0, 0.0, 0.0, 0.0, 0.0, 0.0, 0.0, 0.0, 0.0, 0.0, 0.0, 0.0, 0.0, 0.0, 0.0, 0.0, 0.0, 0.0, 0.0, 0.0, 0.0, 0.0, 0.0, 0.0, 0.0, 0.0, 0.0, 0.0, 0.0, 0.0, 0.0, 0.0, 0.0, 0.0, 0.0, 0.0, 0.0, 0.0, 0.0, 0.0, 0.0, 0.0, 0.0, 0.0, 0.0, 0.0, 0.0, 0.0, 0.0, 0.0, 0.0, 0.0, 0.0, 0.0, 0.0, 0.0, 0.0, 0.0, 0.0, 0.0, 0.0, 0.0, 0.0, 0.0, 0.0, 0.0, 0.0, 0.0, 0.0, 0.0, 0.0, 0.0, 0.0, 0.0, 0.0, 0.0, 0.0, 0.0, 0.0, 0.0, 0.0, 0.0, 0.0, 0.0, 0.0, 0.0, 0.0, 0.0, 0.0, 0.0, 0.0, 0.0, 0.0, 0.0, 0.0, 0.0, 0.0, 0.0, 0.0, 0.0, 0.0, 0.0, 0.0, 0.0, 0.0, 0.0, 0.0, 0.0, 0.0, 0.0, 0.0, 0.0, 0.0, 0.0, 0.0, 0.0, 0.0, 0.0, 0.0, 0.0, 0.0, 0.0, 0.0, 0.0, 0.0, 0.0, 0.0, 0.0, 0.0, 0.0, 0.0, 0.0, 0.0, 0.0, 0.0, 0.0, 0.0, 0.0, 0.0, 0.0, 0.0, 0.0, 0.0, 0.0, 0.0, 0.0, 0.0, 0.0, 0.0, 0.0, 0.0, 0.0, 0.0, 0.0, 0.0, 0.0, 0.0, 0.0, 0.0, 0.0, 0.0, 0.0, 0.0, 0.0, 0.0, 0.0, 0.0, 0.0, 0.0, 0.0, 0.0, 0.0, 0.0, 0.0, 0.0, 0.0, 0.0, 0.0, 0.0, 0.0, 0.0, 0.0, 0.0, 0.0, 0.0, 0.0, 0.0, 0.0, 0.0, 0.0, 0.0, 0.0, 0.0, 0.0, 0.0, 0.0, 0.0, 0.0, 0.0, 0.0, 0.0, 0.0, 0.0, 0.0, 0.0, 0.0, 0.0, 0.0, 0.0, 0.0, 0.0, 0.0, 0.0, 0.0, 0.0, 0.0, 0.0, 0.0, 0.0, 0.0, 0.0, 0.0, 0.0, 0.0, 0.0, 0.0, 0.0, 0.0, 0.0, 0.0, 0.0, 0.0, 0.0, 0.0, 0.0, 0.0, 0.0, 0.0, 0.0, 0.0, 0.0, 0.0, 0.0, 0.0, 0.0, 0.0, 0.0, 0.0, 0.0, 0.0, 0.0, 0.0, 0.0, 0.0, 0.0, 0.0, 0.0, 0.0, 0.0, 0.0, 0.0, 0.0, 0.0, 0.0, 0.0, 0.0, 0.0, 0.0, 0.0, 0.0, 0.0, 0.0, 0.0, 0.0, 0.0, 0.0, 0.0, 0.0, 0.0, 0.0, 0.0, 0.0, 0.0, 0.0, 0.0, 0.0, 0.0, 0.0, 0.0, 0.0, 0.0, 0.0, 0.0, 0.0, 0.0, 0.0, 0.0, 0.0, 0.0, 0.0, 0.0, 0.0, 0.0, 0.0, 0.0, 0.0, 0.0, 0.0, 0.0, 0.0, 0.0, 0.0, 0.0, 0.0, 0.0, 0.0, 0.0, 0.0, 0.0, 0.0, 0.0, 0.0, 0.0, 0.0, 0.0, 0.0, 0.0, 0.0, 0.0, 0.0, 0.0, 0.0, 0.0, 0.0, 0.0, 0.0, 0.0, 0.0, 0.0, 0.0, 0.0, 0.0, 0.0, 0.0, 0.0, 0.0, 0.0, 0.0, 0.0, 0.0, 0.0, 0.0, 0.0, 0.0, 0.0, 0.0, 0.0, 0.0, 0.0, 0.0, 0.0, 0.0, 0.0, 0.0, 0.0, 0.0, 0.0, 0.0, 0.0, 0.0, 0.0, 0.0, 0.0, 0.0, 0.0, 0.0, 0.0, 0.0, 0.0, 0.0, 0.0, 0.0, 0.0, 0.0, 0.0, 0.0, 0.0, 0.0, 0.0, 0.0, 0.0, 0.0, 0.0, 0.0, 0.0, 0.0, 0.0, 0.0, 0.0, 0.0, 0.0, 0.0, 0.0, 0.0, 0.0, 0.0, 0.0, 0.0, 0.0, 0.0, 0.0, 0.0, 0.0, 0.0, 0.0, 0.0, 0.0, 0.0, 0.0, 0.0, 0.0, 0.0, 0.0, 0.0, 0.0, 0.0, 0.0, 0.0, 0.0, 0.0, 0.0, 0.0, 0.0, 0.0, 0.0, 0.0, 0.0, 0.0, 0.0, 0.0, 0.0, 0.0, 0.0, 0.0, 0.0, 0.0, 0.0, 0.0, 0.0, 0.0, 0.0, 0.0, 0.0, 0.0, 0.0, 0.0, 0.0, 0.0, 0.0, 0.0, 0.0, 0.0, 0.0, 0.0, 0.0, 0.0, 0.0, 0.0, 0.0, 0.0, 0.0, 0.0, 0.0, 0.0, 0.0, 0.0, 0.0, 0.0, 0.0, 0.0, 0.0, 0.0, 0.0, 0.0, 0.0, 0.0, 0.0, 0.0, 0.0, 0.0, 0.0, 0.0, 0.0, 0.0, 0.0, 0.0, 0.0, 0.0, 0.0, 0.0, 0.0, 0.0, 0.0, 0.0, 0.0, 0.0, 0.0, 0.0, 0.0, 0.0, 0.0, 0.0, 0.0, 0.0, 0.0, 0.0, 0.0, 0.0, 0.0, 0.0, 0.0, 0.0, 0.0, 0.0, 0.0, 0.0, 0.0, 0.0, 0.0, 0.0, 0.0, 0.0, 0.0, 0.0, 0.0, 0.0, 0.0, 0.0, 0.0, 0.0, 0.0, 0.0, 0.0, 0.0, 0.0, 0.0, 0.0, 0.0, 0.0, 0.0, 0.0, 0.0, 0.0, 0.0, 0.0, 0.0, 0.0, 0.0, 0.0, 0.0, 0.0, 0.0, 0.0, 0.0, 0.0, 0.0, 0.0, 0.0, 0.0, 0.0, 0.0, 0.0, 0.0, 0.0, 0.0, 0.0, 0.0, 0.0, 0.0, 0.0, 0.0, 0.0, 0.0, 0.0, 0.0, 0.0, 0.0, 0.0, 0.0, 0.0, 0.0, 0.0, 0.0, 0.0, 0.0])
me_plane_001.update()
me_plane_002 = bpy.data.meshes.new('Plane.002')
me_plane_002.from_pydata([(1.091, -1.757, 2.22), (-0.696, -1.757, 2.22), (-0.6859, -1.795, 2.22), (-2.001, 1.764, 2.22), (-2.042, 1.764, 2.22), (-2.001, 1.801, 2.22), (-2.042, 1.801, 2.22), (-0.2565, 1.447, 2.22), (-0.5369, 1.801, 2.22), (2.13, -0.01825, 2.22), (2.13, 0.02257, 2.22), (2.1, -0.01825, 2.22), (2.198, -0.01825, 2.22), (2.198, 0.02257, 2.22), (2.223, -0.01825, 2.22), (2.223, 0.02257, 2.22), (2.198, -1.765, 2.22), (2.223, -1.788, 2.22), (1.764, -2.061, 2.22), (1.774, -2.099, 2.22), (1.525, -2.061, 2.22), (1.516, -2.098, 2.22), (1.077, -1.795, 2.22), (-2.042, -2.214, 2.22), (-2.001, -2.214, 2.22), (-2.042, -2.252, 2.22), (-2.001, -2.252, 2.22), (-1.35, -2.252, 2.22), (-1.367, -2.214, 2.22), (2.1, 1.41, 2.22), (2.1, 1.447, 2.22), (2.13, 1.41, 2.22), (2.13, 1.447, 2.22), (-0.5649, 1.764, 2.22), (2.1, 0.02257, 2.22), (-0.2846, 1.41, 2.22), (2.223, -1.777, 2.22), (1.091, -0.01825, 2.22), (1.091, 0.02257, 2.22), (1.056, -0.01825, 2.22), (1.056, 0.02257, 2.22), (1.056, -1.757, 2.22), (1.091, -1.757, 2.922), (-0.696, -1.757, 2.922), (-0.6859, -1.795, 2.922), (-2.001, 1.764, 2.922), (-2.042, 1.764, 2.922), (-2.001, 1.801, 2.922), (-2.042, 1.801, 2.922), (-0.2565, 1.447, 2.922), (-0.5369, 1.801, 2.922), (2.13, -0.01825, 2.922), (2.13, 0.02257, 2.922), (2.1, -0.01825, 2.922), (2.198, -0.01825, 2.922), (2.198, 0.02257, 2.922), (2.223, -0.01825, 2.922), (2.223, 0.02257, 2.922), (2.198, -1.765, 2.922), (2.223, -1.788, 2.922), (1.764, -2.061, 2.922), (1.774, -2.099, 2.922), (1.525, -2.061, 2.922), (1.516, -2.098, 2.922), (1.077, -1.795, 2.922), (-2.042, -2.214, 2.922), (-2.001, -2.214, 2.922), (-2.042, -2.252, 2.922), (-2.001, -2.252, 2.922), (-1.35, -2.252, 2.922), (-1.367, -2.214, 2.922), (2.1, 1.41, 2.922), (2.1, 1.447, 2.922), (2.13, 1.41, 2.922), (2.13, 1.447, 2.922), (-0.5649, 1.764, 2.922), (2.1, 0.02257, 2.922), (-0.2846, 1.41, 2.922), (2.223, -1.777, 2.922), (1.091, -0.01825, 2.922), (1.091, 0.02257, 2.922), (1.056, -0.01825, 2.922), (1.056, 0.02257, 2.922), (1.056, -1.757, 2.922), (1.091, -1.757, 3.106), (-0.696, -1.757, 3.106), (-0.6859, -1.795, 3.106), (-2.001, 1.764, 3.106), (-2.042, 1.764, 3.106), (-2.001, 1.801, 3.106), (-2.042, 1.801, 3.106), (-0.2565, 1.447, 3.106), (-0.5369, 1.801, 3.106), (2.13, -0.01825, 3.106), (2.13, 0.02257, 3.106), (2.1, -0.01825, 3.106), (2.198, -0.01825, 3.106), (2.198, 0.02257, 3.106), (2.223, -0.01825, 3.106), (2.223, 0.02257, 3.106), (2.198, -1.765, 3.106), (2.223, -1.788, 3.106), (1.764, -2.061, 3.106), (1.774, -2.099, 3.106), (1.525, -2.061, 3.106), (1.516, -2.098, 3.106), (1.077, -1.795, 3.106), (-2.042, -2.214, 3.106), (-2.001, -2.214, 3.106), (-2.042, -2.252, 3.106), (-2.001, -2.252, 3.106), (-1.35, -2.252, 3.106), (-1.367, -2.214, 3.106), (2.1, 1.41, 3.106), (2.1, 1.447, 3.106), (2.13, 1.41, 3.106), (2.13, 1.447, 3.106), (-0.5649, 1.764, 3.106), (2.1, 0.02257, 3.106), (-0.2846, 1.41, 3.106), (2.223, -1.777, 3.106), (1.091, -0.01825, 3.106), (1.091, 0.02257, 3.106), (1.056, -0.01825, 3.106), (1.056, 0.02257, 3.106), (1.056, -1.757, 3.106)], [], [(70, 43, 85, 112), (61, 103, 105, 63), (73, 74, 116, 115), (42, 84, 121, 79), (65, 107, 88, 46), (62, 60, 102, 104), (83, 125, 84, 42), (78, 56, 98, 120), (57, 55, 97, 99), (42, 62, 104, 84), (81, 123, 125, 83), (71, 113, 118, 76), (56, 57, 99, 98), (44, 86, 111, 69), (80, 122, 124, 82), (77, 119, 113, 71), (51, 93, 96, 54), (69, 111, 110, 68), (52, 73, 115, 94), (55, 52, 94, 97), (66, 70, 112, 108), (82, 124, 123, 81), (18, 16, 58, 60), (17, 59, 61, 19), (12, 54, 58, 16), (3, 45, 75, 33), (33, 75, 77, 35), (21, 63, 64, 22), (8, 5, 47, 50), (1, 0, 42, 43), (4, 46, 48, 6), (22, 64, 44, 2), (3, 24, 66, 45), (6, 48, 47, 5), (17, 36, 78, 59), (37, 79, 53, 11), (26, 68, 67, 25), (7, 8, 50, 49), (30, 7, 49, 72), (34, 76, 80, 38), (25, 67, 65, 23), (11, 53, 51, 9), (40, 82, 81, 39), (24, 28, 70, 66), (13, 10, 52, 55), (10, 31, 73, 52), (27, 69, 68, 26), (9, 51, 54, 12), (35, 77, 71, 29), (38, 80, 82, 40), (2, 44, 69, 27), (14, 15, 57, 56), (29, 71, 76, 34), (39, 81, 83, 41), (0, 20, 62, 42), (15, 13, 55, 57), (36, 14, 56, 78), (41, 83, 42, 0), (20, 18, 60, 62), (23, 65, 46, 4), (0, 42, 79, 37), (31, 32, 74, 73), (19, 61, 63, 21), (28, 1, 43, 70), (32, 30, 72, 74), (74, 72, 114, 116), (60, 58, 100, 102), (59, 101, 103, 61), (54, 96, 100, 58), (45, 87, 117, 75), (75, 117, 119, 77), (63, 105, 106, 64), (50, 47, 89, 92), (43, 42, 84, 85), (46, 88, 90, 48), (64, 106, 86, 44), (45, 66, 108, 87), (48, 90, 89, 47), (59, 78, 120, 101), (79, 121, 95, 53), (68, 110, 109, 67), (49, 50, 92, 91), (72, 49, 91, 114), (76, 118, 122, 80), (67, 109, 107, 65), (53, 95, 93, 51)])
_uv = me_plane_002.uv_layers.new(name='UVMap')
_uv.uv.foreach_set('vector', [0.0, 0.0, 0.0, 0.0, 0.0, 0.0, 0.0, 0.0, 0.0, 0.0, 0.0, 0.0, 0.0, 0.0, 0.0, 0.0, 0.0, 0.0, 0.0, 0.0, 0.0, 0.0, 0.0, 0.0, 0.0, 0.0, 0.0, 0.0, 0.0, 0.0, 0.0, 0.0, 0.0, 0.0, 0.0, 0.0, 0.0, 0.0, 0.0, 0.0, 0.0, 0.0, 0.0, 0.0, 0.0, 0.0, 0.0, 0.0, 0.0, 0.0, 0.0, 0.0, 0.0, 0.0, 0.0, 0.0, 0.0, 0.0, 0.0, 0.0, 0.0, 0.0, 0.0, 0.0, 0.0, 0.0, 0.0, 0.0, 0.0, 0.0, 0.0, 0.0, 0.0, 0.0, 0.0, 0.0, 0.0, 0.0, 0.0, 0.0, 0.0, 0.0, 0.0, 0.0, 0.0, 0.0, 0.0, 0.0, 0.0, 0.0, 0.0, 0.0, 0.0, 0.0, 0.0, 0.0, 0.0, 0.0, 0.0, 0.0, 0.0, 0.0, 0.0, 0.0, 0.0, 0.0, 0.0, 0.0, 0.0, 0.0, 0.0, 0.0, 0.0, 0.0, 0.0, 0.0, 0.0, 0.0, 0.0, 0.0, 0.0, 0.0, 0.0, 0.0, 0.0, 0.0, 0.0, 0.0, 0.0, 0.0, 0.0, 0.0, 0.0, 0.0, 0.0, 0.0, 0.0, 0.0, 0.0, 0.0, 0.0, 0.0, 0.0, 0.0, 0.0, 0.0, 0.0, 0.0, 0.0, 0.0, 0.0, 0.0, 0.0, 0.0, 0.0, 0.0, 0.0, 0.0, 0.0, 0.0, 0.0, 0.0, 0.0, 0.0, 0.0, 0.0, 0.0, 0.0, 0.0, 0.0, 0.0, 0.0, 0.0, 0.0, 0.0, 0.0, 0.0, 0.0, 0.0, 0.0, 0.0, 0.0, 0.0, 0.0, 0.0, 0.0, 0.0, 0.0, 0.0, 0.0, 0.0, 0.0, 0.0, 0.0, 0.0, 0.0, 0.0, 0.0, 0.0, 0.0, 0.0, 0.0, 0.0, 0.0, 0.0, 0.0, 0.0, 0.0, 0.0, 0.0, 0.0, 0.0, 0.0, 0.0, 0.0, 0.0, 0.0, 0.0, 0.0, 0.0, 0.0, 0.0, 0.0, 0.0, 0.0, 0.0, 0.0, 0.0, 0.0, 0.0, 0.0, 0.0, 0.0, 0.0, 0.0, 0.0, 0.0, 0.0, 0.0, 0.0, 0.0, 0.0, 0.0, 0.0, 0.0, 0.0, 0.0, 0.0, 0.0, 0.0, 0.0, 0.0, 0.0, 0.0, 0.0, 0.0, 0.0, 0.0, 0.0, 0.0, 0.0, 0.0, 0.0, 0.0, 0.0, 0.0, 0.0, 0.0, 0.0, 0.0, 0.0, 0.0, 0.0, 0.0, 0.0, 0.0, 0.0, 0.0, 0.0, 0.0, 0.0, 0.0, 0.0, 0.0, 0.0, 0.0, 0.0, 0.0, 0.0, 0.0, 0.0, 0.0, 0.0, 0.0, 0.0, 0.0, 0.0, 0.0, 0.0, 0.0, 0.0, 0.0, 0.0, 0.0, 0.0, 0.0, 0.0, 0.0, 0.0, 0.0, 0.0, 0.0, 0.0, 0.0, 0.0, 0.0, 0.0, 0.0, 0.0, 0.0, 0.0, 0.0, 0.0, 0.0, 0.0, 0.0, 0.0, 0.0, 0.0, 0.0, 0.0, 0.0, 0.0, 0.0, 0.0, 0.0, 0.0, 0.0, 0.0, 0.0, 0.0, 0.0, 0.0, 0.0, 0.0, 0.0, 0.0, 0.0, 0.0, 0.0, 0.0, 0.0, 0.0, 0.0, 0.0, 0.0, 0.0, 0.0, 0.0, 0.0, 0.0, 0.0, 0.0, 0.0, 0.0, 0.0, 0.0, 0.0, 0.0, 0.0, 0.0, 0.0, 0.0, 0.0, 0.0, 0.0, 0.0, 0.0, 0.0, 0.0, 0.0, 0.0, 0.0, 0.0, 0.0, 0.0, 0.0, 0.0, 0.0, 0.0, 0.0, 0.0, 0.0, 0.0, 0.0, 0.0, 0.0, 0.0, 0.0, 0.0, 0.0, 0.0, 0.0, 0.0, 0.0, 0.0, 0.0, 0.0, 0.0, 0.0, 0.0, 0.0, 0.0, 0.0, 0.0, 0.0, 0.0, 0.0, 0.0, 0.0, 0.0, 0.0, 0.0, 0.0, 0.0, 0.0, 0.0, 0.0, 0.0, 0.0, 0.0, 0.0, 0.0, 0.0, 0.0, 0.0, 0.0, 0.0, 0.0, 0.0, 0.0, 0.0, 0.0, 0.0, 0.0, 0.0, 0.0, 0.0, 0.0, 0.0, 0.0, 0.0, 0.0, 0.0, 0.0, 0.0, 0.0, 0.0, 0.0, 0.0, 0.0, 0.0, 0.0, 0.0, 0.0, 0.0, 0.0, 0.0, 0.0, 0.0, 0.0, 0.0, 0.0, 0.0, 0.0, 0.0, 0.0, 0.0, 0.0, 0.0, 0.0, 0.0, 0.0, 0.0, 0.0, 0.0, 0.0, 0.0, 0.0, 0.0, 0.0, 0.0, 0.0, 0.0, 0.0, 0.0, 0.0, 0.0, 0.0, 0.0, 0.0, 0.0, 0.0, 0.0, 0.0, 0.0, 0.0, 0.0, 0.0, 0.0, 0.0, 0.0, 0.0, 0.0, 0.0, 0.0, 0.0, 0.0, 0.0, 0.0, 0.0, 0.0, 0.0, 0.0, 0.0, 0.0, 0.0, 0.0, 0.0, 0.0, 0.0, 0.0, 0.0, 0.0, 0.0, 0.0, 0.0, 0.0, 0.0, 0.0, 0.0, 0.0, 0.0, 0.0, 0.0, 0.0, 0.0, 0.0, 0.0, 0.0, 0.0, 0.0, 0.0, 0.0, 0.0, 0.0, 0.0, 0.0, 0.0, 0.0, 0.0, 0.0, 0.0, 0.0, 0.0, 0.0, 0.0, 0.0, 0.0, 0.0, 0.0, 0.0, 0.0, 0.0, 0.0, 0.0, 0.0, 0.0, 0.0, 0.0, 0.0, 0.0, 0.0, 0.0, 0.0, 0.0, 0.0, 0.0, 0.0, 0.0, 0.0, 0.0, 0.0, 0.0, 0.0, 0.0, 0.0, 0.0, 0.0, 0.0, 0.0, 0.0, 0.0, 0.0, 0.0, 0.0, 0.0, 0.0, 0.0, 0.0, 0.0, 0.0, 0.0, 0.0, 0.0, 0.0, 0.0, 0.0, 0.0, 0.0, 0.0, 0.0, 0.0, 0.0, 0.0, 0.0, 0.0, 0.0, 0.0, 0.0, 0.0, 0.0, 0.0, 0.0, 0.0, 0.0, 0.0, 0.0, 0.0, 0.0, 0.0, 0.0, 0.0, 0.0, 0.0, 0.0, 0.0, 0.0, 0.0, 0.0, 0.0, 0.0, 0.0, 0.0, 0.0, 0.0, 0.0, 0.0, 0.0, 0.0, 0.0, 0.0, 0.0, 0.0, 0.0, 0.0, 0.0, 0.0, 0.0, 0.0, 0.0, 0.0, 0.0, 0.0, 0.0, 0.0, 0.0, 0.0, 0.0, 0.0, 0.0, 0.0, 0.0, 0.0, 0.0, 0.0, 0.0, 0.0])
me_plane_002.update()
me_plane_005 = bpy.data.meshes.new('Plane.005')
me_plane_005.from_pydata([(1.06, -0.01825, 1.288), (1.06, -1.757, 1.288), (-0.6755, -1.757, 1.288), (-0.6859, -1.795, 1.288), (-0.6762, -0.01825, 1.288), (-2.042, 1.801, 1.288), (-0.2565, 1.447, 1.288), (-0.5369, 1.801, 1.288), (2.13, 0.02257, 1.288), (2.223, 0.02257, 1.288), (2.223, -1.788, 1.288), (1.774, -2.099, 1.288), (1.516, -2.098, 1.288), (1.077, -1.795, 1.288), (-2.042, -2.252, 1.288), (-1.35, -2.252, 1.288), (2.13, 1.447, 1.288)], [], [(15, 3, 2, 14), (3, 13, 1, 2), (5, 14, 2, 4), (7, 5, 4, 6), (4, 0, 16, 6), (8, 11, 10, 9), (11, 8, 12), (8, 16, 0, 1), (13, 12, 8, 1)])
_uv = me_plane_005.uv_layers.new(name='UVMap')
_uv.uv.foreach_set('vector', [0.0, 0.0, 0.0, 0.0, 0.0, 0.0, 0.0, 0.0, 0.0, 0.0, 0.0, 0.0, 0.0, 0.0, 0.0, 0.0, 0.0, 0.0, 0.0, 0.0, 0.0, 0.0, 0.0, 0.0, 0.0, 0.0, 0.0, 0.0, 0.0, 0.0, 0.0, 0.0, 0.0, 0.0, 0.0, 0.0, 0.0, 0.0, 0.0, 0.0, 0.0, 0.0, 0.0, 0.0, 0.0, 0.0, 0.0, 0.0, 0.0, 0.0, 0.0, 0.0, 0.0, 0.0, 0.0, 0.0, 0.0, 0.0, 0.0, 0.0, 0.0, 0.0, 0.0, 0.0, 0.0, 0.0, 0.0, 0.0, 0.0, 0.0])
me_plane_005.update()

# ---- objects
ob_stairs = bpy.data.objects.new('Stairs', me_cube)
ob_3f = bpy.data.objects.new('3F', None)
ob_1f = bpy.data.objects.new('1F', None)
ob_b1 = bpy.data.objects.new('B1', None)
ob_2f = bpy.data.objects.new('2F', None)
ob_cube = bpy.data.objects.new('Cube', me_cube_001)
ob_1f_geo = bpy.data.objects.new('1F.Geo', me_plane)
ob_2f_geo_ceiling = bpy.data.objects.new('2F.Geo.Ceiling', me_plane_003)
ob_2f_geo = bpy.data.objects.new('2F.Geo', me_plane_001)
ob_3f_geo = bpy.data.objects.new('3F.Geo', me_plane_002)
ob_1f_geo_ceiling = bpy.data.objects.new('1F.Geo.Ceiling', me_plane_005)

# ---- transforms, parenting, visibility, modifiers, constraints
ob_stairs.location = (0.0, 0.0, 0.0)
ob_3f.location = (0.0, 0.0, 0.0)
ob_3f.empty_display_type = 'IMAGE'
ob_3f.empty_display_size = 5.0
ob_3f.use_empty_image_alpha = True
ob_3f.color = (1.0, 1.0, 1.0, 0.1)
ob_1f.location = (0.0, 0.0, 0.0)
ob_1f.empty_display_type = 'IMAGE'
ob_1f.empty_display_size = 5.0
ob_1f.use_empty_image_alpha = True
ob_1f.color = (1.0, 1.0, 1.0, 0.1)
ob_b1.location = (0.0, 0.0, 0.0)
ob_b1.empty_display_type = 'IMAGE'
ob_b1.empty_display_size = 5.0
ob_b1.use_empty_image_alpha = True
ob_b1.color = (1.0, 1.0, 1.0, 0.1)
ob_2f.location = (-1.397e-08, -0.006563, 0.0)
ob_2f.scale = (1.246, 1.246, 1.246)
ob_2f.empty_display_type = 'IMAGE'
ob_2f.empty_display_size = 5.0
ob_2f.use_empty_image_alpha = True
ob_2f.color = (1.0, 1.0, 1.0, 0.1)
ob_cube.location = (-0.2338, -0.5191, 0.1826)
ob_cube.rotation_euler = (0.4248, 9.151e-17, 1.973e-17)
ob_cube.scale = (0.02285, 0.6095, 0.02285)
ob_1f_geo.location = (0.0, 0.0, 0.0)
ob_2f_geo_ceiling.location = (0.0, 0.0, 0.0)
ob_2f_geo.location = (0.0, 0.0, 0.5089)
ob_3f_geo.location = (0.0, 0.0, 0.0)
ob_3f_geo.hide_render = True
ob_1f_geo_ceiling.location = (0.0, 0.0, 0.0)

# ---- collection membership
scene.collection.objects.link(ob_stairs)
col_reference.objects.link(ob_3f)
col_reference.objects.link(ob_1f)
col_reference.objects.link(ob_b1)
col_reference.objects.link(ob_2f)
col_reference.objects.link(ob_cube)
col_geometry.objects.link(ob_1f_geo)
col_geometry.objects.link(ob_2f_geo_ceiling)
col_geometry.objects.link(ob_2f_geo)
col_geometry.objects.link(ob_3f_geo)
col_geometry.objects.link(ob_1f_geo_ceiling)

# ---- scene / render settings (as saved in the file)
scene.frame_start = 1; scene.frame_end = 250; scene.frame_set(0)
scene.render.engine = 'BLENDER_EEVEE_NEXT'
scene.cycles.sampling_pattern = 'TABULATED_SOBOL'
scene.cycles.use_light_tree = False
scene.view_settings.view_transform = 'Filmic'
bpy.context.view_layer.update()

# ---- added for rendering (the .blend has no active camera and no usable light): camera, sun
cam_auto = bpy.data.cameras.new('AutoCamera')
cam_auto.lens = 50.0
cam_auto.sensor_width = 36.0
cam_auto.clip_end = 1000.0
ob_auto_camera = bpy.data.objects.new('AutoCamera', cam_auto)
scene.collection.objects.link(ob_auto_camera)
ob_auto_camera.location = (5.90895, -7.20757, 5.76458)
ob_auto_camera.rotation_euler = (1.09748, -7.21219e-08, 0.694738)
scene.camera = ob_auto_camera
light_auto_sun = bpy.data.lights.new('AutoSun', 'SUN')
light_auto_sun.energy = 3.0
light_auto_sun.angle = 0.0523599
ob_auto_sun = bpy.data.objects.new('AutoSun', light_auto_sun)
scene.collection.objects.link(ob_auto_sun)
ob_auto_sun.rotation_euler = (0.872665, 0.174533, 0.523599)
bpy.context.view_layer.update()
